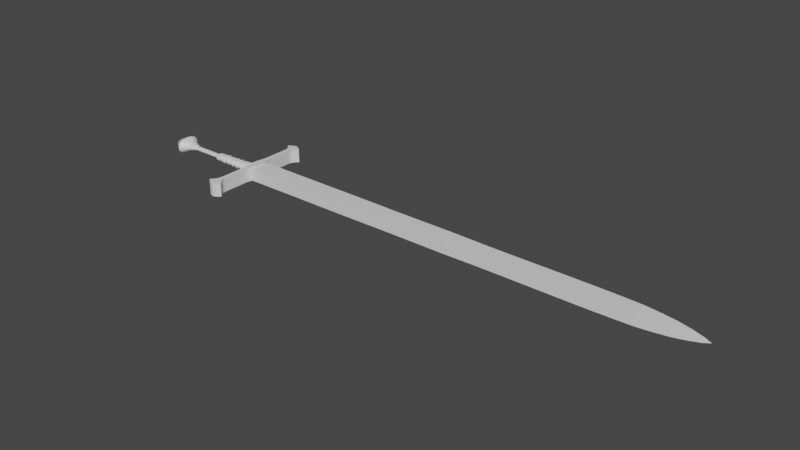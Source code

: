 # Source: p_cak.blend  (saved by Blender 2.81.16; exported with 4.5.12 LTS)
import bpy
from mathutils import Matrix  # noqa: F401  (used for matrix-valued properties, if any)

bpy.ops.wm.read_factory_settings(use_empty=True)
scene = bpy.context.scene
scene.name = 'Scene'

# ---- collections
col_collection = bpy.data.collections.new('Collection'); scene.collection.children.link(col_collection)

# ---- materials (node trees are filled in below, after node groups)
mat_material = bpy.data.materials.new('Material')
mat_material.alpha_threshold = 0.0
mat_material.use_transparent_shadow = False
mat_material.line_color = (0.0, 0.0, 0.0, 1.0)

# ---- material node trees
mat_material.use_nodes = True; mat_material.node_tree.nodes.clear()
_N = mat_material.node_tree.nodes; _L = mat_material.node_tree.links
n0 = _N.new('ShaderNodeOutputMaterial'); n0.name = 'Material Output'; n0.location = (300, 300)
n1 = _N.new('ShaderNodeBsdfPrincipled'); n1.name = 'Principled BSDF'; n1.location = (10, 300)
n1.distribution = 'GGX'
n1.subsurface_method = 'BURLEY'
n1.inputs[2].default_value = 0.4
n1.inputs[3].default_value = 1.45
n1.inputs[27].default_value = (0.0, 0.0, 0.0, 1.0)
n1.inputs[28].default_value = 1.0
_L.new(n1.outputs[0], n0.inputs[0])
n0.is_active_output = True

# ---- world
world_world = bpy.data.worlds.new('World'); scene.world = world_world
world_world.use_nodes = True; world_world.node_tree.nodes.clear()
_N = world_world.node_tree.nodes; _L = world_world.node_tree.links
n0 = _N.new('ShaderNodeOutputWorld'); n0.name = 'World Output'; n0.location = (300, 300)
n1 = _N.new('ShaderNodeBackground'); n1.name = 'Background'; n1.location = (10, 300)
n1.inputs[0].default_value = (0.05088, 0.05088, 0.05088, 1.0)
_L.new(n1.outputs[0], n0.inputs[0])
n0.is_active_output = True
world_world.color = (0.05088, 0.05088, 0.05088)
world_world.use_sun_shadow = False
world_world.sun_shadow_jitter_overblur = 0.0

# ---- meshes
me_cube = bpy.data.meshes.new('Cube')
me_cube.from_pydata([(1.0, 1.0, 0.6449), (1.0, 1.0, -0.6468), (1.0, -1.0, 0.6449), (1.0, -1.0, -0.6468), (-1.0, 0.9909, 0.6449), (-1.0, 0.9909, -0.6468), (-1.0, -0.9909, 0.6449), (-1.0, -0.9909, -0.6468), (-4.395, 0.9663, 0.6449), (-4.395, 0.9663, -0.6468), (-4.395, -0.9663, 0.6449), (-4.395, -0.9663, -0.6468), (-11.45, 0.9517, 0.6449), (-11.45, 0.9517, -0.6468), (-11.45, -0.9517, 0.6449), (-11.45, -0.9517, -0.6468), (-16.87, 0.897, -0.6468), (-16.87, -0.897, -0.6468), (-16.87, -0.897, 0.6449), (-16.87, 0.897, 0.6449), (-23.4, 0.897, -0.6468), (-23.4, -0.897, -0.6468), (-23.4, -0.897, 0.6449), (-23.4, 0.897, 0.6449), (-27.09, 0.8185, -0.6468), (-27.09, -0.8185, -0.6468), (-27.09, -0.8185, 0.6449), (-27.09, 0.8185, 0.6449), (-37.81, 0.8185, -0.6468), (-37.81, -0.8185, -0.6468), (-37.81, -0.8185, 0.6449), (-37.81, 0.8185, 0.6449), (-40.6, 0.7637, -0.6468), (-40.6, -0.7637, -0.6468), (-40.6, -0.7637, 0.6449), (-40.6, 0.7637, 0.6449), (-42.25, 0.7372, -0.6244), (-42.25, -0.7372, -0.6244), (-42.25, -0.7372, 0.6225), (-42.25, 0.7372, 0.6225), (-43.18, 0.6933, -0.5873), (-43.18, -0.6933, -0.5873), (-43.18, -0.6933, 0.5853), (-43.18, 0.6933, 0.5853), (-44.02, 0.6423, -0.5441), (-44.02, -0.6423, -0.5441), (-44.02, -0.6423, 0.5422), (-44.02, 0.6423, 0.5422), (-44.49, 0.5987, -0.5073), (-44.49, -0.5987, -0.5073), (-44.49, -0.5987, 0.5054), (-44.49, 0.5987, 0.5054), (-45.27, 0.5474, -0.4639), (-45.27, -0.5474, -0.4639), (-45.27, -0.5474, 0.462), (-45.27, 0.5474, 0.462), (-45.98, 0.4608, -0.3907), (-45.98, -0.4608, -0.3907), (-45.98, -0.4608, 0.3887), (-45.98, 0.4608, 0.3887), (-46.69, 0.3686, -0.3127), (-46.69, -0.3686, -0.3127), (-46.69, -0.3686, 0.3108), (-46.69, 0.3686, 0.3108), (-47.33, 0.2564, -0.2178), (-47.33, -0.2564, -0.2178), (-47.33, -0.2564, 0.2159), (-47.33, 0.2564, 0.2159), (-47.77, 0.1867, -0.1588), (-47.77, -0.1867, -0.1588), (-47.77, -0.1867, 0.1569), (-47.77, 0.1867, 0.1569), (-48.12, 0.09112, -0.07802), (-48.12, -0.09112, -0.07802), (-48.12, -0.09112, 0.07609), (-48.12, 0.09112, 0.07609), (-48.29, 0.04723, -0.04091), (-48.29, -0.04723, -0.04091), (-48.29, -0.04723, 0.03897), (-48.29, 0.04723, 0.03897), (-48.38, 0.0267, -0.02354), (-48.38, -0.0267, -0.02354), (-48.38, -0.0267, 0.02161), (-48.38, 0.0267, 0.02161), (-48.48, 0.0008614, -0.001694), (-48.48, -0.0008614, -0.001694), (-48.48, -0.0008614, -0.0002375), (-48.48, 0.0008614, -0.0002375), (1.721, 0.3997, 0.728), (1.721, 0.3997, -0.73), (1.721, -0.5124, 0.728), (1.721, -0.5124, -0.73), (0.7314, 0.5587, 0.728), (0.7314, 0.5587, -0.73), (0.7474, -0.5663, 0.728), (0.7474, -0.5663, -0.73), (1.721, -0.7488, -0.73), (1.721, -0.7488, 0.728), (0.8668, -0.721, 0.728), (0.8668, -0.721, -0.73), (1.721, 0.7671, 0.728), (1.721, 0.7671, -0.73), (0.8719, 0.7338, -0.73), (0.8719, 0.7338, 0.728), (0.6102, -0.4267, -0.5465), (0.6102, -0.4267, 0.5446), (0.5983, 0.4152, 0.5446), (0.5983, 0.4152, -0.5465), (0.474, -0.3353, -0.4256), (0.474, -0.3353, 0.4237), (0.4647, 0.32, 0.4237), (0.4647, 0.32, -0.4256), (0.3533, -0.2764, -0.347), (0.3533, -0.2764, 0.3451), (0.3457, 0.2577, 0.3451), (0.3457, 0.2577, -0.347), (0.2352, -0.2008, -0.2469), (0.2352, -0.2008, 0.245), (0.2298, 0.1788, 0.245), (0.2298, 0.1788, -0.2469), (0.1377, -0.1202, -0.1407), (0.1377, -0.1202, 0.1388), (0.1346, 0.09543, 0.1388), (0.1346, 0.09543, -0.1407), (0.09427, -0.07543, -0.08186), (0.09427, -0.07543, 0.07993), (0.09249, 0.04941, 0.07993), (0.09249, 0.04941, -0.08186), (0.06163, -0.03501, -0.02889), (0.06163, -0.03501, 0.02695), (0.06101, 0.008075, 0.02695), (0.06101, 0.008075, -0.02889), (1.721, -0.7488, -0.73), (0.8668, -0.721, -0.73), (1.642, -0.8788, -0.73), (1.642, -0.8788, 0.728), (0.9337, -0.869, 0.728), (0.9337, -0.869, -0.73), (1.606, -1.074, -0.73), (1.606, -1.074, 0.728), (1.026, -1.023, 0.728), (1.026, -1.023, -0.73), (1.585, -1.221, -0.73), (1.585, -1.221, 0.728), (1.055, -1.187, 0.728), (1.055, -1.187, -0.73), (1.536, -1.534, -0.73), (1.536, -1.534, 0.728), (1.103, -1.563, 0.728), (1.103, -1.563, -0.73), (1.536, -2.311, -0.73), (1.536, -2.311, 0.728), (1.103, -2.312, 0.728), (1.103, -2.312, -0.73), (1.538, -2.995, -0.73), (1.538, -2.995, 0.728), (1.105, -2.996, 0.728), (1.105, -2.996, -0.73), (1.541, -3.734, -0.73), (1.541, -3.734, 0.728), (1.108, -3.736, 0.728), (1.108, -3.736, -0.73), (1.543, -4.233, -0.73), (1.543, -4.233, 0.728), (1.11, -4.235, 0.728), (1.11, -4.235, -0.73), (1.544, -4.492, -0.73), (1.544, -4.492, 0.728), (1.111, -4.494, 0.728), (1.111, -4.494, -0.73), (1.566, -4.648, 0.728), (1.253, -5.82, 0.728), (1.253, -5.82, -0.73), (1.566, -4.648, -0.73), (1.401, -5.819, -0.73), (1.401, -5.819, 0.728), (1.492, -5.79, 0.728), (1.492, -5.79, -0.73), (1.162, -5.792, -0.73), (1.162, -5.792, 0.728), (1.067, -5.761, 0.728), (1.067, -5.761, -0.73), (1.587, -5.76, -0.73), (1.587, -5.76, 0.728), (1.671, -5.717, 0.728), (1.671, -5.717, -0.73), (0.9834, -5.719, -0.73), (0.9834, -5.719, 0.728), (0.8961, -5.674, 0.728), (0.8961, -5.674, -0.73), (1.758, -5.672, -0.73), (1.758, -5.672, 0.728), (1.844, -5.621, 0.728), (1.844, -5.621, -0.73), (0.8106, -5.622, -0.73), (0.8106, -5.622, 0.728), (0.7469, -5.584, 0.728), (0.7469, -5.584, -0.73), (1.907, -5.582, -0.73), (1.907, -5.582, 0.728), (1.977, -5.533, 0.728), (1.977, -5.533, -0.73), (0.677, -5.535, -0.73), (0.677, -5.535, 0.728), (0.6071, -5.486, 0.728), (0.6071, -5.486, -0.73), (2.047, -5.485, -0.73), (2.047, -5.485, 0.728), (2.1, -5.433, 0.728), (2.1, -5.433, -0.73), (0.5538, -5.435, -0.73), (0.5538, -5.435, 0.728), (0.5538, -5.383, 0.728), (0.5538, -5.383, -0.73), (2.1, -5.382, -0.73), (2.1, -5.382, 0.728), (1.989, -5.318, 0.728), (1.989, -5.318, -0.73), (0.6648, -5.319, -0.73), (0.6648, -5.319, 0.728), (0.7295, -5.252, 0.728), (0.7295, -5.252, -0.73), (1.925, -5.251, -0.73), (1.925, -5.251, 0.728), (1.848, -5.171, 0.728), (1.848, -5.171, -0.73), (0.8058, -5.173, -0.73), (0.8058, -5.173, 0.728), (0.8921, -5.057, 0.728), (0.8921, -5.057, -0.73), (1.762, -5.056, -0.73), (1.762, -5.056, 0.728), (1.702, -4.935, 0.728), (1.702, -4.935, -0.73), (0.9519, -4.937, -0.73), (0.9519, -4.937, 0.728), (1.034, -4.808, 0.728), (1.034, -4.808, -0.73), (1.62, -4.807, -0.73), (1.62, -4.807, 0.728), (1.088, -4.649, -0.73), (1.088, -4.649, 0.728), (1.309, -5.845, 0.728), (1.309, -5.845, -0.73), (1.346, -5.844, -0.73), (1.346, -5.844, 0.728), (2.214, -0.6865, -0.0009704), (1.722, -0.7376, -0.0009636), (2.214, -0.6356, 0.1644), (1.722, -0.6827, 0.177), (2.214, -0.4905, 0.3046), (1.722, -0.5266, 0.328), (2.214, -0.2734, 0.3983), (1.722, -0.2929, 0.4288), (2.214, -0.01731, 0.4312), (1.722, -0.01731, 0.4642), (2.214, 0.2388, 0.3983), (1.722, 0.2583, 0.4288), (2.214, 0.4559, 0.3046), (1.722, 0.492, 0.328), (2.214, 0.6009, 0.1644), (1.722, 0.6481, 0.177), (2.214, 0.6519, -0.0009704), (1.722, 0.703, -0.0009636), (2.214, 0.6009, -0.1664), (1.722, 0.6481, -0.179), (2.214, 0.4559, -0.3066), (1.722, 0.492, -0.3299), (2.214, 0.2388, -0.4003), (1.722, 0.2583, -0.4307), (2.214, -0.01731, -0.4332), (1.722, -0.01731, -0.4661), (2.214, -0.2734, -0.4003), (1.722, -0.2929, -0.4307), (2.214, -0.4905, -0.3066), (1.722, -0.5266, -0.3299), (2.214, -0.6356, -0.1664), (1.722, -0.6827, -0.179), (2.322, -0.8105, -0.000971), (2.322, -0.7502, 0.1951), (2.322, -0.5782, 0.3613), (2.322, -0.3209, 0.4723), (2.322, -0.01731, 0.5113), (2.322, 0.2863, 0.4723), (2.322, 0.5436, 0.3613), (2.322, 0.7155, 0.1951), (2.322, 0.7759, -0.000971), (2.322, 0.7155, -0.197), (2.322, 0.5436, -0.3632), (2.322, 0.2863, -0.4743), (2.322, -0.01731, -0.5133), (2.322, -0.3209, -0.4743), (2.322, -0.5782, -0.3632), (2.322, -0.7502, -0.197), (2.455, -0.6407, -0.0009716), (2.455, -0.5932, 0.1531), (2.455, -0.4581, 0.2837), (2.455, -0.2559, 0.371), (2.455, -0.01731, 0.4016), (2.455, 0.2212, 0.371), (2.455, 0.4235, 0.2837), (2.455, 0.5586, 0.1531), (2.455, 0.6061, -0.0009716), (2.455, 0.5586, -0.155), (2.455, 0.4235, -0.2856), (2.455, 0.2212, -0.3729), (2.455, -0.01731, -0.4036), (2.455, -0.2559, -0.3729), (2.455, -0.4581, -0.2856), (2.455, -0.5932, -0.155), (2.887, -0.6407, -0.0009737), (2.887, -0.5932, 0.1531), (2.887, -0.4581, 0.2837), (2.887, -0.2559, 0.371), (2.887, -0.01731, 0.4016), (2.887, 0.2212, 0.371), (2.887, 0.4235, 0.2837), (2.887, 0.5586, 0.1531), (2.887, 0.6061, -0.0009737), (2.887, 0.5586, -0.155), (2.887, 0.4235, -0.2856), (2.887, 0.2212, -0.3729), (2.887, -0.01731, -0.4036), (2.887, -0.2559, -0.3729), (2.887, -0.4581, -0.2856), (2.887, -0.5932, -0.155), (2.961, -0.7273, -0.0009741), (2.961, -0.6732, 0.1745), (2.961, -0.5193, 0.3232), (2.961, -0.289, 0.4226), (2.961, -0.01731, 0.4575), (2.961, 0.2544, 0.4226), (2.961, 0.4847, 0.3232), (2.961, 0.6386, 0.1745), (2.961, 0.6926, -0.0009741), (2.961, 0.6386, -0.1764), (2.961, 0.4847, -0.3252), (2.961, 0.2544, -0.4246), (2.961, -0.01731, -0.4595), (2.961, -0.289, -0.4246), (2.961, -0.5193, -0.3252), (2.961, -0.6732, -0.1764), (3.091, -0.615, -0.0009747), (3.091, -0.5695, 0.1467), (3.091, -0.4399, 0.272), (3.091, -0.246, 0.3557), (3.091, -0.01731, 0.385), (3.091, 0.2114, 0.3557), (3.091, 0.4053, 0.272), (3.091, 0.5349, 0.1467), (3.091, 0.5804, -0.0009747), (3.091, 0.5349, -0.1487), (3.091, 0.4053, -0.2739), (3.091, 0.2114, -0.3576), (3.091, -0.01731, -0.387), (3.091, -0.246, -0.3576), (3.091, -0.4399, -0.2739), (3.091, -0.5695, -0.1487), (3.505, -0.615, -0.0009767), (3.505, -0.5695, 0.1467), (3.505, -0.4399, 0.272), (3.505, -0.246, 0.3557), (3.505, -0.01731, 0.385), (3.505, 0.2114, 0.3557), (3.505, 0.4053, 0.272), (3.505, 0.5349, 0.1467), (3.505, 0.5804, -0.0009767), (3.505, 0.5349, -0.1487), (3.505, 0.4053, -0.2739), (3.505, 0.2114, -0.3576), (3.505, -0.01731, -0.387), (3.505, -0.246, -0.3576), (3.505, -0.4399, -0.2739), (3.505, -0.5695, -0.1487), (3.601, -0.6996, -0.0009772), (3.601, -0.6477, 0.1677), (3.601, -0.4998, 0.3106), (3.601, -0.2784, 0.4061), (3.601, -0.01731, 0.4397), (3.601, 0.2438, 0.4061), (3.601, 0.4652, 0.3106), (3.601, 0.6131, 0.1677), (3.601, 0.665, -0.0009772), (3.601, 0.6131, -0.1696), (3.601, 0.4652, -0.3126), (3.601, 0.2438, -0.4081), (3.601, -0.01731, -0.4416), (3.601, -0.2784, -0.4081), (3.601, -0.4998, -0.3126), (3.601, -0.6477, -0.1696), (3.719, -0.5831, -0.0009777), (3.719, -0.54, 0.1388), (3.719, -0.4174, 0.2574), (3.719, -0.2338, 0.3366), (3.719, -0.01731, 0.3644), (3.719, 0.1992, 0.3366), (3.719, 0.3827, 0.2574), (3.719, 0.5054, 0.1388), (3.719, 0.5484, -0.0009777), (3.719, 0.5054, -0.1408), (3.719, 0.3827, -0.2593), (3.719, 0.1992, -0.3385), (3.719, -0.01731, -0.3664), (3.719, -0.2338, -0.3385), (3.719, -0.4174, -0.2593), (3.719, -0.54, -0.1408), (4.17, -0.5831, -0.00098), (4.17, -0.54, 0.1388), (4.17, -0.4174, 0.2574), (4.17, -0.2338, 0.3366), (4.17, -0.01731, 0.3644), (4.17, 0.1992, 0.3366), (4.17, 0.3827, 0.2574), (4.17, 0.5054, 0.1388), (4.17, 0.5484, -0.00098), (4.17, 0.5054, -0.1408), (4.17, 0.3827, -0.2593), (4.17, 0.1992, -0.3385), (4.17, -0.01731, -0.3664), (4.17, -0.2338, -0.3385), (4.17, -0.4174, -0.2593), (4.17, -0.54, -0.1408), (4.255, -0.6771, -0.0009804), (4.255, -0.6269, 0.1621), (4.255, -0.4839, 0.3003), (4.255, -0.2698, 0.3927), (4.255, -0.01731, 0.4251), (4.255, 0.2352, 0.3927), (4.255, 0.4492, 0.3003), (4.255, 0.5923, 0.1621), (4.255, 0.6425, -0.0009804), (4.255, 0.5923, -0.1641), (4.255, 0.4492, -0.3023), (4.255, 0.2352, -0.3947), (4.255, -0.01731, -0.4271), (4.255, -0.2698, -0.3947), (4.255, -0.4839, -0.3023), (4.255, -0.6269, -0.1641), (4.385, -0.5662, -0.000981), (4.385, -0.5244, 0.1347), (4.385, -0.4054, 0.2497), (4.385, -0.2273, 0.3265), (4.385, -0.01731, 0.3535), (4.385, 0.1927, 0.3265), (4.385, 0.3708, 0.2497), (4.385, 0.4898, 0.1347), (4.385, 0.5316, -0.000981), (4.385, 0.4898, -0.1366), (4.385, 0.3708, -0.2516), (4.385, 0.1927, -0.3285), (4.385, -0.01731, -0.3555), (4.385, -0.2273, -0.3285), (4.385, -0.4054, -0.2516), (4.385, -0.5244, -0.1366), (4.802, -0.5662, -0.0009832), (4.802, -0.5244, 0.1347), (4.802, -0.4054, 0.2497), (4.802, -0.2273, 0.3265), (4.802, -0.01731, 0.3535), (4.802, 0.1927, 0.3265), (4.802, 0.3708, 0.2497), (4.802, 0.4898, 0.1347), (4.802, 0.5316, -0.0009832), (4.802, 0.4898, -0.1366), (4.802, 0.3708, -0.2516), (4.802, 0.1927, -0.3285), (4.802, -0.01731, -0.3555), (4.802, -0.2273, -0.3285), (4.802, -0.4054, -0.2516), (4.802, -0.5244, -0.1366), (4.88, -0.6354, -0.0009836), (4.88, -0.5884, 0.1518), (4.88, -0.4544, 0.2813), (4.88, -0.2538, 0.3678), (4.88, -0.01731, 0.3982), (4.88, 0.2192, 0.3678), (4.88, 0.4198, 0.2813), (4.88, 0.5537, 0.1518), (4.88, 0.6008, -0.0009836), (4.88, 0.5537, -0.1537), (4.88, 0.4198, -0.2833), (4.88, 0.2192, -0.3698), (4.88, -0.01731, -0.4002), (4.88, -0.2538, -0.3698), (4.88, -0.4544, -0.2833), (4.88, -0.5884, -0.1537), (5.009, -0.5561, -0.0009842), (5.009, -0.5151, 0.1322), (5.009, -0.3983, 0.2451), (5.009, -0.2235, 0.3205), (5.009, -0.01731, 0.347), (5.009, 0.1889, 0.3205), (5.009, 0.3637, 0.2451), (5.009, 0.4805, 0.1322), (5.009, 0.5215, -0.0009842), (5.009, 0.4805, -0.1342), (5.009, 0.3637, -0.247), (5.009, 0.1889, -0.3225), (5.009, -0.01731, -0.349), (5.009, -0.2235, -0.3225), (5.009, -0.3983, -0.247), (5.009, -0.5151, -0.1342), (5.475, -0.5561, -0.0009867), (5.475, -0.5151, 0.1322), (5.475, -0.3983, 0.2451), (5.475, -0.2235, 0.3205), (5.475, -0.01731, 0.347), (5.475, 0.1889, 0.3205), (5.475, 0.3637, 0.2451), (5.475, 0.4805, 0.1322), (5.475, 0.5215, -0.0009867), (5.475, 0.4805, -0.1342), (5.475, 0.3637, -0.247), (5.475, 0.1889, -0.3225), (5.475, -0.01731, -0.349), (5.475, -0.2235, -0.3225), (5.475, -0.3983, -0.247), (5.475, -0.5151, -0.1342), (5.534, -0.6501, -0.000987), (5.534, -0.602, 0.1554), (5.534, -0.4648, 0.288), (5.534, -0.2595, 0.3766), (5.534, -0.01731, 0.4077), (5.534, 0.2249, 0.3766), (5.534, 0.4302, 0.288), (5.534, 0.5673, 0.1554), (5.534, 0.6155, -0.000987), (5.534, 0.5673, -0.1574), (5.534, 0.4302, -0.29), (5.534, 0.2249, -0.3786), (5.534, -0.01731, -0.4097), (5.534, -0.2595, -0.3786), (5.534, -0.4648, -0.29), (5.534, -0.602, -0.1574), (5.704, -0.5716, -0.0009879), (5.704, -0.5294, 0.136), (5.704, -0.4092, 0.2521), (5.704, -0.2294, 0.3297), (5.704, -0.01731, 0.357), (5.704, 0.1948, 0.3297), (5.704, 0.3746, 0.2521), (5.704, 0.4948, 0.136), (5.704, 0.5369, -0.0009879), (5.704, 0.4948, -0.138), (5.704, 0.3746, -0.2541), (5.704, 0.1948, -0.3317), (5.704, -0.01731, -0.3589), (5.704, -0.2294, -0.3317), (5.704, -0.4092, -0.2541), (5.704, -0.5294, -0.138), (6.651, -0.5716, -0.000993), (6.651, -0.5294, 0.136), (6.651, -0.4092, 0.2521), (6.651, -0.2294, 0.3297), (6.651, -0.01731, 0.357), (6.651, 0.1948, 0.3297), (6.651, 0.3746, 0.2521), (6.651, 0.4948, 0.136), (6.651, 0.5369, -0.000993), (6.651, 0.4948, -0.138), (6.651, 0.3746, -0.2541), (6.651, 0.1948, -0.3317), (6.651, -0.01731, -0.3589), (6.651, -0.2294, -0.3317), (6.651, -0.4092, -0.2541), (6.651, -0.5294, -0.138), (6.836, -0.4342, -0.000994), (6.836, -0.4024, 0.102), (6.836, -0.3121, 0.1894), (6.836, -0.1768, 0.2477), (6.836, -0.01731, 0.2682), (6.836, 0.1422, 0.2477), (6.836, 0.2775, 0.1894), (6.836, 0.3678, 0.102), (6.836, 0.3996, -0.000994), (6.836, 0.3678, -0.104), (6.836, 0.2775, -0.1914), (6.836, 0.1422, -0.2497), (6.836, -0.01731, -0.2702), (6.836, -0.1768, -0.2497), (6.836, -0.3121, -0.1914), (6.836, -0.4024, -0.104), (6.836, -0.323, -0.000994), (6.836, -0.2997, 0.07456), (6.836, -0.2335, 0.1386), (6.836, -0.1343, 0.1814), (6.836, -0.01731, 0.1964), (6.836, 0.09968, 0.1814), (6.836, 0.1989, 0.1386), (6.836, 0.2651, 0.07456), (6.836, 0.2884, -0.000994), (6.836, 0.2651, -0.07655), (6.836, 0.1989, -0.1406), (6.836, 0.09968, -0.1834), (6.836, -0.01731, -0.1984), (6.836, -0.1343, -0.1834), (6.836, -0.2335, -0.1406), (6.836, -0.2997, -0.07655), (8.598, -0.323, -0.001004), (8.598, -0.2997, 0.07455), (8.598, -0.2335, 0.1386), (8.598, -0.1343, 0.1814), (8.598, -0.01731, 0.1964), (8.598, 0.09968, 0.1814), (8.598, 0.1989, 0.1386), (8.598, 0.2651, 0.07455), (8.598, 0.2884, -0.001004), (8.598, 0.2651, -0.07656), (8.598, 0.1989, -0.1406), (8.598, 0.09968, -0.1834), (8.598, -0.01731, -0.1984), (8.598, -0.1343, -0.1834), (8.598, -0.2335, -0.1406), (8.598, -0.2997, -0.07656), (10.04, -0.323, -0.001012), (10.04, -0.2997, 0.07454), (10.04, -0.2335, 0.1386), (10.04, -0.1343, 0.1814), (10.04, -0.01731, 0.1964), (10.04, 0.09968, 0.1814), (10.04, 0.1989, 0.1386), (10.04, 0.2651, 0.07454), (10.04, 0.2884, -0.001012), (10.04, 0.2651, -0.07657), (10.04, 0.1989, -0.1406), (10.04, 0.09968, -0.1834), (10.04, -0.01731, -0.1984), (10.04, -0.1343, -0.1834), (10.04, -0.2335, -0.1406), (10.04, -0.2997, -0.07657), (10.94, -0.6857, -0.001017), (10.94, -0.6348, 0.1642), (10.94, -0.4899, 0.3042), (10.94, -0.2731, 0.3978), (10.94, -0.01731, 0.4306), (10.94, 0.2385, 0.3978), (10.94, 0.4553, 0.3042), (10.94, 0.6002, 0.1642), (10.94, 0.651, -0.001017), (10.94, 0.6002, -0.1662), (10.94, 0.4553, -0.3062), (10.94, 0.2385, -0.3998), (10.94, -0.01731, -0.4327), (10.94, -0.2731, -0.3998), (10.94, -0.4899, -0.3062), (10.94, -0.6348, -0.1662), (11.72, -1.337, -0.001022), (11.72, -1.236, 0.325), (11.72, -0.9501, 0.6014), (11.72, -0.5222, 0.7861), (11.72, -0.01731, 0.851), (11.72, 0.4875, 0.7861), (11.72, 0.9155, 0.6014), (11.72, 1.202, 0.325), (11.72, 1.302, -0.001022), (11.72, 1.202, -0.3271), (11.72, 0.9155, -0.6035), (11.72, 0.4875, -0.7882), (11.72, -0.01731, -0.853), (11.72, -0.5222, -0.7882), (11.72, -0.9501, -0.6035), (11.72, -1.236, -0.3271), (12.09, -1.055, -0.001024), (12.09, -0.9761, 0.2555), (12.09, -0.7511, 0.4729), (12.09, -0.4144, 0.6182), (12.09, -0.01731, 0.6692), (12.09, 0.3798, 0.6182), (12.09, 0.7165, 0.4729), (12.09, 0.9414, 0.2555), (12.09, 1.02, -0.001024), (12.09, 0.9414, -0.2575), (12.09, 0.7165, -0.4749), (12.09, 0.3798, -0.6202), (12.09, -0.01731, -0.6712), (12.09, -0.4144, -0.6202), (12.09, -0.7511, -0.4749), (12.09, -0.9761, -0.2575), (12.64, -0.6696, -0.001027), (12.64, -0.62, 0.1602), (12.64, -0.4786, 0.2969), (12.64, -0.2669, 0.3882), (12.64, -0.01731, 0.4203), (12.64, 0.2323, 0.3882), (12.64, 0.4439, 0.2969), (12.64, 0.5853, 0.1602), (12.64, 0.635, -0.001027), (12.64, 0.5853, -0.1622), (12.64, 0.4439, -0.2989), (12.64, 0.2323, -0.3902), (12.64, -0.01731, -0.4223), (12.64, -0.2669, -0.3902), (12.64, -0.4786, -0.2989), (12.64, -0.62, -0.1622), (13.1, -0.2057, -0.001029), (13.1, -0.1914, 0.04553), (13.1, -0.1505, 0.08501), (13.1, -0.08941, 0.1114), (13.1, -0.01731, 0.1206), (13.1, 0.05479, 0.1114), (13.1, 0.1159, 0.08501), (13.1, 0.1568, 0.04553), (13.1, 0.1711, -0.001029), (13.1, 0.1568, -0.04759), (13.1, 0.1159, -0.08707), (13.1, 0.05479, -0.1134), (13.1, -0.01731, -0.1227), (13.1, -0.08941, -0.1134), (13.1, -0.1505, -0.08707), (13.1, -0.1914, -0.04759), (1.659, 0.9507, 0.728), (1.659, 0.9507, -0.73), (0.9647, 0.9156, -0.73), (0.9647, 0.9156, 0.728), (1.633, 1.095, 0.728), (1.633, 1.095, -0.73), (1.025, 1.093, -0.73), (1.025, 1.093, 0.728), (1.571, 1.202, 0.728), (1.571, 1.202, -0.73), (1.066, 1.21, -0.73), (1.066, 1.21, 0.728), (1.537, 1.327, 0.728), (1.537, 1.327, -0.73), (1.095, 1.329, -0.73), (1.095, 1.329, 0.728), (1.537, 1.51, 0.728), (1.537, 1.51, -0.73), (1.114, 1.514, -0.73), (1.114, 1.514, 0.728), (1.537, 2.243, 0.728), (1.537, 2.243, -0.73), (1.104, 2.247, -0.73), (1.104, 2.247, 0.728), (1.539, 2.968, 0.728), (1.539, 2.968, -0.73), (1.103, 2.97, -0.73), (1.103, 2.97, 0.728), (1.541, 3.771, 0.728), (1.541, 3.771, -0.73), (1.106, 3.772, -0.73), (1.106, 3.772, 0.728), (1.543, 4.271, 0.728), (1.543, 4.271, -0.73), (1.107, 4.272, -0.73), (1.107, 4.272, 0.728), (1.568, 4.559, 0.728), (1.568, 4.559, -0.73), (1.084, 4.56, -0.73), (1.084, 4.56, 0.728), (1.614, 4.693, 0.728), (1.614, 4.693, -0.73), (1.039, 4.695, -0.73), (1.039, 4.695, 0.728), (1.645, 4.785, 0.728), (1.645, 4.785, -0.73), (1.008, 4.787, -0.73), (1.008, 4.787, 0.728), (1.674, 4.877, 0.728), (1.674, 4.877, -0.73), (0.9799, 4.879, -0.73), (0.9799, 4.879, 0.728), (1.712, 4.955, 0.728), (1.712, 4.955, -0.73), (0.942, 4.956, -0.73), (0.942, 4.956, 0.728), (1.757, 5.029, 0.728), (1.757, 5.029, -0.73), (0.8972, 5.031, -0.73), (0.8972, 5.031, 0.728), (1.792, 5.09, 0.728), (1.792, 5.09, -0.73), (0.8627, 5.091, -0.73), (0.8627, 5.091, 0.728), (1.858, 5.161, 0.728), (1.858, 5.161, -0.73), (0.7969, 5.163, -0.73), (0.7969, 5.163, 0.728), (1.905, 5.222, 0.728), (1.905, 5.222, -0.73), (0.7496, 5.223, -0.73), (0.7496, 5.223, 0.728), (1.989, 5.285, 0.728), (1.989, 5.285, -0.73), (0.6663, 5.286, -0.73), (0.6663, 5.286, 0.728), (2.065, 5.348, 0.728), (2.065, 5.348, -0.73), (0.5903, 5.349, -0.73), (0.5903, 5.349, 0.728), (2.065, 5.371, 0.728), (2.065, 5.371, -0.73), (0.5903, 5.372, -0.73), (0.5903, 5.372, 0.728), (2.065, 5.408, 0.728), (2.065, 5.408, -0.73), (0.5903, 5.409, -0.73), (0.5903, 5.409, 0.728), (2.038, 5.465, 0.728), (2.038, 5.465, -0.73), (0.6169, 5.467, -0.73), (0.6169, 5.467, 0.728), (1.997, 5.523, 0.728), (1.997, 5.523, -0.73), (0.6578, 5.524, -0.73), (0.6578, 5.524, 0.728), (1.945, 5.589, 0.728), (1.945, 5.589, -0.73), (0.7104, 5.59, -0.73), (0.7104, 5.59, 0.728), (1.885, 5.646, 0.728), (1.885, 5.646, -0.73), (0.7703, 5.647, -0.73), (0.7703, 5.647, 0.728), (1.813, 5.703, 0.728), (1.813, 5.703, -0.73), (0.8431, 5.705, -0.73), (0.8431, 5.705, 0.728), (1.687, 5.775, 0.728), (1.687, 5.775, -0.73), (0.9687, 5.776, -0.73), (0.9687, 5.776, 0.728), (1.533, 5.815, 0.728), (1.533, 5.815, -0.73), (1.123, 5.817, -0.73), (1.123, 5.817, 0.728), (1.421, 5.845, 0.728), (1.421, 5.845, -0.73), (1.236, 5.847, -0.73), (1.236, 5.847, 0.728), (1.345, 5.868, 0.728), (1.345, 5.868, -0.73), (1.312, 5.87, -0.73), (1.312, 5.87, 0.728)], [], [(0, 4, 6, 2), (3, 2, 6, 7), (6, 4, 8, 10), (5, 1, 3, 7), (1, 0, 2, 3), (5, 4, 0, 1), (8, 9, 13, 12), (4, 5, 9, 8), (7, 6, 10, 11), (5, 7, 11, 9), (13, 15, 17, 16), (9, 11, 15, 13), (10, 8, 12, 14), (11, 10, 14, 15), (18, 19, 23, 22), (14, 12, 19, 18), (15, 14, 18, 17), (12, 13, 16, 19), (23, 20, 24, 27), (17, 18, 22, 21), (19, 16, 20, 23), (16, 17, 21, 20), (26, 27, 31, 30), (20, 21, 25, 24), (22, 23, 27, 26), (21, 22, 26, 25), (29, 30, 34, 33), (25, 26, 30, 29), (27, 24, 28, 31), (24, 25, 29, 28), (35, 32, 36, 39), (31, 28, 32, 35), (28, 29, 33, 32), (30, 31, 35, 34), (38, 39, 43, 42), (32, 33, 37, 36), (34, 35, 39, 38), (33, 34, 38, 37), (43, 40, 44, 47), (37, 38, 42, 41), (39, 36, 40, 43), (36, 37, 41, 40), (47, 44, 48, 51), (40, 41, 45, 44), (42, 43, 47, 46), (41, 42, 46, 45), (50, 51, 55, 54), (44, 45, 49, 48), (46, 47, 51, 50), (45, 46, 50, 49), (55, 52, 56, 59), (49, 50, 54, 53), (51, 48, 52, 55), (48, 49, 53, 52), (56, 57, 61, 60), (52, 53, 57, 56), (54, 55, 59, 58), (53, 54, 58, 57), (62, 63, 67, 66), (58, 59, 63, 62), (57, 58, 62, 61), (59, 56, 60, 63), (67, 64, 68, 71), (61, 62, 66, 65), (63, 60, 64, 67), (60, 61, 65, 64), (70, 71, 75, 74), (64, 65, 69, 68), (66, 67, 71, 70), (65, 66, 70, 69), (73, 74, 78, 77), (69, 70, 74, 73), (71, 68, 72, 75), (68, 69, 73, 72), (79, 76, 80, 83), (75, 72, 76, 79), (72, 73, 77, 76), (74, 75, 79, 78), (82, 83, 87, 86), (76, 77, 81, 80), (78, 79, 83, 82), (77, 78, 82, 81), (85, 86, 87, 84), (81, 82, 86, 85), (83, 80, 84, 87), (80, 81, 85, 84), (88, 89, 91, 90), (94, 90, 97, 98), (93, 92, 106, 107), (93, 89, 101, 102), (90, 94, 92, 88), (95, 91, 89, 93), (98, 97, 135, 136), (91, 95, 99, 96), (90, 91, 96, 97), (95, 94, 98, 99), (102, 101, 711, 712), (92, 93, 102, 103), (89, 88, 100, 101), (88, 92, 103, 100), (107, 106, 110, 111), (92, 94, 105, 106), (95, 93, 107, 104), (94, 95, 104, 105), (108, 111, 115, 112), (106, 105, 109, 110), (104, 107, 111, 108), (105, 104, 108, 109), (112, 115, 119, 116), (109, 108, 112, 113), (111, 110, 114, 115), (110, 109, 113, 114), (119, 118, 122, 123), (113, 112, 116, 117), (115, 114, 118, 119), (114, 113, 117, 118), (120, 123, 127, 124), (118, 117, 121, 122), (116, 119, 123, 120), (117, 116, 120, 121), (125, 124, 128, 129), (121, 120, 124, 125), (123, 122, 126, 127), (122, 121, 125, 126), (129, 128, 131, 130), (127, 126, 130, 131), (126, 125, 129, 130), (124, 127, 131, 128), (96, 99, 133, 132), (137, 136, 140, 141), (96, 99, 137, 134), (97, 96, 134, 135), (99, 98, 136, 137), (138, 141, 145, 142), (136, 135, 139, 140), (134, 137, 141, 138), (135, 134, 138, 139), (145, 144, 148, 149), (139, 138, 142, 143), (141, 140, 144, 145), (140, 139, 143, 144), (148, 147, 151, 152), (144, 143, 147, 148), (142, 145, 149, 146), (143, 142, 146, 147), (150, 153, 157, 154), (146, 149, 153, 150), (147, 146, 150, 151), (149, 148, 152, 153), (157, 156, 160, 161), (151, 150, 154, 155), (153, 152, 156, 157), (152, 151, 155, 156), (158, 161, 165, 162), (156, 155, 159, 160), (154, 157, 161, 158), (155, 154, 158, 159), (162, 165, 169, 166), (159, 158, 162, 163), (161, 160, 164, 165), (160, 159, 163, 164), (181, 180, 179, 178), (163, 162, 166, 167), (165, 164, 168, 169), (164, 163, 167, 168), (183, 182, 177, 176), (176, 177, 174, 175), (169, 168, 241, 240), (179, 176, 175, 171), (182, 181, 178, 177), (172, 171, 242, 243), (178, 179, 171, 172), (177, 178, 172, 174), (190, 189, 186, 185), (187, 184, 183, 180), (186, 187, 180, 181), (180, 183, 176, 179), (191, 190, 185, 184), (188, 191, 184, 187), (185, 186, 181, 182), (184, 185, 182, 183), (197, 196, 195, 194), (189, 188, 187, 186), (193, 194, 189, 190), (192, 193, 190, 191), (202, 203, 196, 197), (198, 197, 194, 193), (195, 192, 191, 188), (194, 195, 188, 189), (200, 201, 198, 199), (196, 199, 192, 195), (199, 198, 193, 192), (203, 200, 199, 196), (211, 208, 207, 204), (201, 202, 197, 198), (206, 205, 202, 201), (205, 204, 203, 202), (208, 209, 206, 207), (210, 211, 204, 205), (204, 207, 200, 203), (207, 206, 201, 200), (215, 214, 209, 208), (209, 210, 205, 206), (213, 212, 211, 210), (214, 213, 210, 209), (221, 220, 219, 218), (212, 215, 208, 211), (219, 216, 215, 212), (217, 218, 213, 214), (223, 222, 217, 216), (220, 223, 216, 219), (218, 219, 212, 213), (216, 217, 214, 215), (226, 227, 220, 221), (222, 221, 218, 217), (225, 226, 221, 222), (227, 224, 223, 220), (233, 234, 229, 230), (229, 228, 227, 226), (228, 231, 224, 227), (224, 225, 222, 223), (232, 233, 230, 231), (234, 235, 228, 229), (230, 229, 226, 225), (231, 230, 225, 224), (240, 241, 236, 237), (235, 232, 231, 228), (238, 237, 234, 233), (239, 238, 233, 232), (167, 166, 173, 170), (170, 173, 238, 239), (237, 236, 235, 234), (236, 239, 232, 235), (168, 167, 170, 241), (173, 240, 237, 238), (241, 170, 239, 236), (166, 169, 240, 173), (171, 175, 245, 242), (174, 172, 243, 244), (175, 174, 244, 245), (246, 247, 249, 248), (248, 249, 251, 250), (250, 251, 253, 252), (252, 253, 255, 254), (254, 255, 257, 256), (256, 257, 259, 258), (258, 259, 261, 260), (260, 261, 263, 262), (262, 263, 265, 264), (264, 265, 267, 266), (266, 267, 269, 268), (268, 269, 271, 270), (270, 271, 273, 272), (272, 273, 275, 274), (249, 247, 277, 275, 273, 271, 269, 267, 265, 263, 261, 259, 257, 255, 253, 251), (274, 275, 277, 276), (276, 277, 247, 246), (250, 252, 281, 280), (281, 282, 298, 297), (260, 262, 286, 285), (246, 248, 279, 278), (270, 272, 291, 290), (256, 258, 284, 283), (266, 268, 289, 288), (276, 246, 278, 293), (252, 254, 282, 281), (262, 264, 287, 286), (272, 274, 292, 291), (248, 250, 280, 279), (258, 260, 285, 284), (268, 270, 290, 289), (254, 256, 283, 282), (264, 266, 288, 287), (274, 276, 293, 292), (302, 303, 319, 318), (289, 290, 306, 305), (282, 283, 299, 298), (290, 291, 307, 306), (283, 284, 300, 299), (291, 292, 308, 307), (284, 285, 301, 300), (292, 293, 309, 308), (285, 286, 302, 301), (278, 279, 295, 294), (293, 278, 294, 309), (286, 287, 303, 302), (279, 280, 296, 295), (287, 288, 304, 303), (280, 281, 297, 296), (288, 289, 305, 304), (323, 324, 340, 339), (295, 296, 312, 311), (303, 304, 320, 319), (296, 297, 313, 312), (304, 305, 321, 320), (297, 298, 314, 313), (305, 306, 322, 321), (298, 299, 315, 314), (306, 307, 323, 322), (299, 300, 316, 315), (307, 308, 324, 323), (300, 301, 317, 316), (308, 309, 325, 324), (301, 302, 318, 317), (294, 295, 311, 310), (309, 294, 310, 325), (337, 338, 354, 353), (316, 317, 333, 332), (324, 325, 341, 340), (317, 318, 334, 333), (310, 311, 327, 326), (325, 310, 326, 341), (318, 319, 335, 334), (311, 312, 328, 327), (319, 320, 336, 335), (312, 313, 329, 328), (320, 321, 337, 336), (313, 314, 330, 329), (321, 322, 338, 337), (314, 315, 331, 330), (322, 323, 339, 338), (315, 316, 332, 331), (343, 344, 360, 359), (330, 331, 347, 346), (338, 339, 355, 354), (331, 332, 348, 347), (339, 340, 356, 355), (332, 333, 349, 348), (340, 341, 357, 356), (333, 334, 350, 349), (326, 327, 343, 342), (341, 326, 342, 357), (334, 335, 351, 350), (327, 328, 344, 343), (335, 336, 352, 351), (328, 329, 345, 344), (336, 337, 353, 352), (329, 330, 346, 345), (364, 365, 381, 380), (351, 352, 368, 367), (344, 345, 361, 360), (352, 353, 369, 368), (345, 346, 362, 361), (353, 354, 370, 369), (346, 347, 363, 362), (354, 355, 371, 370), (347, 348, 364, 363), (355, 356, 372, 371), (348, 349, 365, 364), (356, 357, 373, 372), (349, 350, 366, 365), (342, 343, 359, 358), (357, 342, 358, 373), (350, 351, 367, 366), (385, 386, 402, 401), (372, 373, 389, 388), (365, 366, 382, 381), (358, 359, 375, 374), (373, 358, 374, 389), (366, 367, 383, 382), (359, 360, 376, 375), (367, 368, 384, 383), (360, 361, 377, 376), (368, 369, 385, 384), (361, 362, 378, 377), (369, 370, 386, 385), (362, 363, 379, 378), (370, 371, 387, 386), (363, 364, 380, 379), (371, 372, 388, 387), (391, 392, 408, 407), (378, 379, 395, 394), (386, 387, 403, 402), (379, 380, 396, 395), (387, 388, 404, 403), (380, 381, 397, 396), (388, 389, 405, 404), (381, 382, 398, 397), (374, 375, 391, 390), (389, 374, 390, 405), (382, 383, 399, 398), (375, 376, 392, 391), (383, 384, 400, 399), (376, 377, 393, 392), (384, 385, 401, 400), (377, 378, 394, 393), (412, 413, 429, 428), (399, 400, 416, 415), (392, 393, 409, 408), (400, 401, 417, 416), (393, 394, 410, 409), (401, 402, 418, 417), (394, 395, 411, 410), (402, 403, 419, 418), (395, 396, 412, 411), (403, 404, 420, 419), (396, 397, 413, 412), (404, 405, 421, 420), (397, 398, 414, 413), (390, 391, 407, 406), (405, 390, 406, 421), (398, 399, 415, 414), (433, 434, 450, 449), (420, 421, 437, 436), (413, 414, 430, 429), (406, 407, 423, 422), (421, 406, 422, 437), (414, 415, 431, 430), (407, 408, 424, 423), (415, 416, 432, 431), (408, 409, 425, 424), (416, 417, 433, 432), (409, 410, 426, 425), (417, 418, 434, 433), (410, 411, 427, 426), (418, 419, 435, 434), (411, 412, 428, 427), (419, 420, 436, 435), (447, 448, 464, 463), (426, 427, 443, 442), (434, 435, 451, 450), (427, 428, 444, 443), (435, 436, 452, 451), (428, 429, 445, 444), (436, 437, 453, 452), (429, 430, 446, 445), (422, 423, 439, 438), (437, 422, 438, 453), (430, 431, 447, 446), (423, 424, 440, 439), (431, 432, 448, 447), (424, 425, 441, 440), (432, 433, 449, 448), (425, 426, 442, 441), (468, 469, 485, 484), (440, 441, 457, 456), (448, 449, 465, 464), (441, 442, 458, 457), (449, 450, 466, 465), (442, 443, 459, 458), (450, 451, 467, 466), (443, 444, 460, 459), (451, 452, 468, 467), (444, 445, 461, 460), (452, 453, 469, 468), (445, 446, 462, 461), (438, 439, 455, 454), (453, 438, 454, 469), (446, 447, 463, 462), (439, 440, 456, 455), (474, 475, 491, 490), (461, 462, 478, 477), (454, 455, 471, 470), (469, 454, 470, 485), (462, 463, 479, 478), (455, 456, 472, 471), (463, 464, 480, 479), (456, 457, 473, 472), (464, 465, 481, 480), (457, 458, 474, 473), (465, 466, 482, 481), (458, 459, 475, 474), (466, 467, 483, 482), (459, 460, 476, 475), (467, 468, 484, 483), (460, 461, 477, 476), (495, 496, 512, 511), (482, 483, 499, 498), (475, 476, 492, 491), (483, 484, 500, 499), (476, 477, 493, 492), (484, 485, 501, 500), (477, 478, 494, 493), (470, 471, 487, 486), (485, 470, 486, 501), (478, 479, 495, 494), (471, 472, 488, 487), (479, 480, 496, 495), (472, 473, 489, 488), (480, 481, 497, 496), (473, 474, 490, 489), (481, 482, 498, 497), (516, 517, 533, 532), (488, 489, 505, 504), (496, 497, 513, 512), (489, 490, 506, 505), (497, 498, 514, 513), (490, 491, 507, 506), (498, 499, 515, 514), (491, 492, 508, 507), (499, 500, 516, 515), (492, 493, 509, 508), (500, 501, 517, 516), (493, 494, 510, 509), (486, 487, 503, 502), (501, 486, 502, 517), (494, 495, 511, 510), (487, 488, 504, 503), (522, 523, 539, 538), (509, 510, 526, 525), (502, 503, 519, 518), (517, 502, 518, 533), (510, 511, 527, 526), (503, 504, 520, 519), (511, 512, 528, 527), (504, 505, 521, 520), (512, 513, 529, 528), (505, 506, 522, 521), (513, 514, 530, 529), (506, 507, 523, 522), (514, 515, 531, 530), (507, 508, 524, 523), (515, 516, 532, 531), (508, 509, 525, 524), (543, 544, 560, 559), (530, 531, 547, 546), (523, 524, 540, 539), (531, 532, 548, 547), (524, 525, 541, 540), (532, 533, 549, 548), (525, 526, 542, 541), (518, 519, 535, 534), (533, 518, 534, 549), (526, 527, 543, 542), (519, 520, 536, 535), (527, 528, 544, 543), (520, 521, 537, 536), (528, 529, 545, 544), (521, 522, 538, 537), (529, 530, 546, 545), (564, 565, 581, 580), (536, 537, 553, 552), (544, 545, 561, 560), (537, 538, 554, 553), (545, 546, 562, 561), (538, 539, 555, 554), (546, 547, 563, 562), (539, 540, 556, 555), (547, 548, 564, 563), (540, 541, 557, 556), (548, 549, 565, 564), (541, 542, 558, 557), (534, 535, 551, 550), (549, 534, 550, 565), (542, 543, 559, 558), (535, 536, 552, 551), (578, 579, 595, 594), (557, 558, 574, 573), (550, 551, 567, 566), (565, 550, 566, 581), (558, 559, 575, 574), (551, 552, 568, 567), (559, 560, 576, 575), (552, 553, 569, 568), (560, 561, 577, 576), (553, 554, 570, 569), (561, 562, 578, 577), (554, 555, 571, 570), (562, 563, 579, 578), (555, 556, 572, 571), (563, 564, 580, 579), (556, 557, 573, 572), (584, 585, 601, 600), (571, 572, 588, 587), (579, 580, 596, 595), (572, 573, 589, 588), (580, 581, 597, 596), (573, 574, 590, 589), (566, 567, 583, 582), (581, 566, 582, 597), (574, 575, 591, 590), (567, 568, 584, 583), (575, 576, 592, 591), (568, 569, 585, 584), (576, 577, 593, 592), (569, 570, 586, 585), (577, 578, 594, 593), (570, 571, 587, 586), (605, 606, 622, 621), (592, 593, 609, 608), (585, 586, 602, 601), (593, 594, 610, 609), (586, 587, 603, 602), (594, 595, 611, 610), (587, 588, 604, 603), (595, 596, 612, 611), (588, 589, 605, 604), (596, 597, 613, 612), (589, 590, 606, 605), (582, 583, 599, 598), (597, 582, 598, 613), (590, 591, 607, 606), (583, 584, 600, 599), (591, 592, 608, 607), (617, 618, 634, 633), (598, 599, 615, 614), (613, 598, 614, 629), (606, 607, 623, 622), (599, 600, 616, 615), (607, 608, 624, 623), (600, 601, 617, 616), (608, 609, 625, 624), (601, 602, 618, 617), (609, 610, 626, 625), (602, 603, 619, 618), (610, 611, 627, 626), (603, 604, 620, 619), (611, 612, 628, 627), (604, 605, 621, 620), (612, 613, 629, 628), (638, 639, 655, 654), (625, 626, 642, 641), (618, 619, 635, 634), (626, 627, 643, 642), (619, 620, 636, 635), (627, 628, 644, 643), (620, 621, 637, 636), (628, 629, 645, 644), (621, 622, 638, 637), (614, 615, 631, 630), (629, 614, 630, 645), (622, 623, 639, 638), (615, 616, 632, 631), (623, 624, 640, 639), (616, 617, 633, 632), (624, 625, 641, 640), (659, 660, 676, 675), (631, 632, 648, 647), (639, 640, 656, 655), (632, 633, 649, 648), (640, 641, 657, 656), (633, 634, 650, 649), (641, 642, 658, 657), (634, 635, 651, 650), (642, 643, 659, 658), (635, 636, 652, 651), (643, 644, 660, 659), (636, 637, 653, 652), (644, 645, 661, 660), (637, 638, 654, 653), (630, 631, 647, 646), (645, 630, 646, 661), (665, 666, 682, 681), (652, 653, 669, 668), (660, 661, 677, 676), (653, 654, 670, 669), (646, 647, 663, 662), (661, 646, 662, 677), (654, 655, 671, 670), (647, 648, 664, 663), (655, 656, 672, 671), (648, 649, 665, 664), (656, 657, 673, 672), (649, 650, 666, 665), (657, 658, 674, 673), (650, 651, 667, 666), (658, 659, 675, 674), (651, 652, 668, 667), (686, 687, 703, 702), (673, 674, 690, 689), (666, 667, 683, 682), (674, 675, 691, 690), (667, 668, 684, 683), (675, 676, 692, 691), (668, 669, 685, 684), (676, 677, 693, 692), (669, 670, 686, 685), (662, 663, 679, 678), (677, 662, 678, 693), (670, 671, 687, 686), (663, 664, 680, 679), (671, 672, 688, 687), (664, 665, 681, 680), (672, 673, 689, 688), (694, 695, 696, 697, 698, 699, 700, 701, 702, 703, 704, 705, 706, 707, 708, 709), (679, 680, 696, 695), (687, 688, 704, 703), (680, 681, 697, 696), (688, 689, 705, 704), (681, 682, 698, 697), (689, 690, 706, 705), (682, 683, 699, 698), (690, 691, 707, 706), (683, 684, 700, 699), (691, 692, 708, 707), (684, 685, 701, 700), (692, 693, 709, 708), (685, 686, 702, 701), (678, 679, 695, 694), (693, 678, 694, 709), (712, 711, 715, 716), (103, 102, 712, 713), (100, 103, 713, 710), (101, 100, 710, 711), (714, 717, 721, 718), (713, 712, 716, 717), (710, 713, 717, 714), (711, 710, 714, 715), (720, 719, 723, 724), (715, 714, 718, 719), (716, 715, 719, 720), (717, 716, 720, 721), (725, 724, 728, 729), (721, 720, 724, 725), (718, 721, 725, 722), (719, 718, 722, 723), (726, 729, 733, 730), (722, 725, 729, 726), (723, 722, 726, 727), (724, 723, 727, 728), (732, 731, 735, 736), (727, 726, 730, 731), (728, 727, 731, 732), (729, 728, 732, 733), (734, 737, 741, 738), (733, 732, 736, 737), (730, 733, 737, 734), (731, 730, 734, 735), (738, 741, 745, 742), (735, 734, 738, 739), (736, 735, 739, 740), (737, 736, 740, 741), (744, 743, 747, 748), (739, 738, 742, 743), (740, 739, 743, 744), (741, 740, 744, 745), (746, 749, 753, 750), (745, 744, 748, 749), (742, 745, 749, 746), (743, 742, 746, 747), (751, 750, 754, 755), (747, 746, 750, 751), (748, 747, 751, 752), (749, 748, 752, 753), (756, 755, 759, 760), (752, 751, 755, 756), (753, 752, 756, 757), (750, 753, 757, 754), (758, 761, 765, 762), (757, 756, 760, 761), (754, 757, 761, 758), (755, 754, 758, 759), (764, 763, 767, 768), (759, 758, 762, 763), (760, 759, 763, 764), (761, 760, 764, 765), (769, 768, 772, 773), (765, 764, 768, 769), (762, 765, 769, 766), (763, 762, 766, 767), (770, 773, 777, 774), (766, 769, 773, 770), (767, 766, 770, 771), (768, 767, 771, 772), (776, 775, 779, 780), (771, 770, 774, 775), (772, 771, 775, 776), (773, 772, 776, 777), (778, 781, 785, 782), (777, 776, 780, 781), (774, 777, 781, 778), (775, 774, 778, 779), (782, 785, 789, 786), (779, 778, 782, 783), (780, 779, 783, 784), (781, 780, 784, 785), (788, 787, 791, 792), (783, 782, 786, 787), (784, 783, 787, 788), (785, 784, 788, 789), (790, 793, 797, 794), (789, 788, 792, 793), (786, 789, 793, 790), (787, 786, 790, 791), (795, 794, 798, 799), (791, 790, 794, 795), (792, 791, 795, 796), (793, 792, 796, 797), (800, 799, 803, 804), (796, 795, 799, 800), (797, 796, 800, 801), (794, 797, 801, 798), (802, 805, 809, 806), (801, 800, 804, 805), (798, 801, 805, 802), (799, 798, 802, 803), (808, 807, 811, 812), (803, 802, 806, 807), (804, 803, 807, 808), (805, 804, 808, 809), (813, 812, 816, 817), (809, 808, 812, 813), (806, 809, 813, 810), (807, 806, 810, 811), (814, 817, 821, 818), (810, 813, 817, 814), (811, 810, 814, 815), (812, 811, 815, 816), (820, 819, 823, 824), (815, 814, 818, 819), (816, 815, 819, 820), (817, 816, 820, 821), (822, 825, 829, 826), (821, 820, 824, 825), (818, 821, 825, 822), (819, 818, 822, 823), (826, 829, 833, 830), (823, 822, 826, 827), (824, 823, 827, 828), (825, 824, 828, 829), (833, 832, 831, 830), (827, 826, 830, 831), (828, 827, 831, 832), (829, 828, 832, 833)])
_uv = me_cube.uv_layers.new(name='UVMap')
_uv.uv.foreach_set('vector', [0.625, 0.5, 0.875, 0.5, 0.875, 0.75, 0.625, 0.75, 0.375, 0.75, 0.625, 0.75, 0.625, 1.0, 0.375, 1.0, 0.875, 0.75, 0.875, 0.5, 0.875, 0.5, 0.875, 0.75, 0.125, 0.5, 0.375, 0.5, 0.375, 0.75, 0.125, 0.75, 0.375, 0.5, 0.625, 0.5, 0.625, 0.75, 0.375, 0.75, 0.375, 0.25, 0.625, 0.25, 0.625, 0.5, 0.375, 0.5, 0.625, 0.25, 0.375, 0.25, 0.375, 0.25, 0.625, 0.25, 0.625, 0.25, 0.375, 0.25, 0.375, 0.25, 0.625, 0.25, 0.375, 1.0, 0.625, 1.0, 0.625, 1.0, 0.375, 1.0, 0.125, 0.5, 0.125, 0.75, 0.125, 0.75, 0.125, 0.5, 0.125, 0.5, 0.125, 0.75, 0.125, 0.75, 0.125, 0.5, 0.125, 0.5, 0.125, 0.75, 0.125, 0.75, 0.125, 0.5, 0.875, 0.75, 0.875, 0.5, 0.875, 0.5, 0.875, 0.75, 0.375, 1.0, 0.625, 1.0, 0.625, 1.0, 0.375, 1.0, 0.875, 0.75, 0.875, 0.5, 0.875, 0.5, 0.875, 0.75, 0.875, 0.75, 0.875, 0.5, 0.875, 0.5, 0.875, 0.75, 0.375, 1.0, 0.625, 1.0, 0.625, 1.0, 0.375, 1.0, 0.625, 0.25, 0.375, 0.25, 0.375, 0.25, 0.625, 0.25, 0.625, 0.25, 0.375, 0.25, 0.375, 0.25, 0.625, 0.25, 0.375, 1.0, 0.625, 1.0, 0.625, 1.0, 0.375, 1.0, 0.625, 0.25, 0.375, 0.25, 0.375, 0.25, 0.625, 0.25, 0.125, 0.5, 0.125, 0.75, 0.125, 0.75, 0.125, 0.5, 0.875, 0.75, 0.875, 0.5, 0.875, 0.5, 0.875, 0.75, 0.125, 0.5, 0.125, 0.75, 0.125, 0.75, 0.125, 0.5, 0.875, 0.75, 0.875, 0.5, 0.875, 0.5, 0.875, 0.75, 0.375, 1.0, 0.625, 1.0, 0.625, 1.0, 0.375, 1.0, 0.375, 1.0, 0.625, 1.0, 0.625, 1.0, 0.375, 1.0, 0.375, 1.0, 0.625, 1.0, 0.625, 1.0, 0.375, 1.0, 0.625, 0.25, 0.375, 0.25, 0.375, 0.25, 0.625, 0.25, 0.125, 0.5, 0.125, 0.75, 0.125, 0.75, 0.125, 0.5, 0.625, 0.25, 0.375, 0.25, 0.375, 0.25, 0.625, 0.25, 0.625, 0.25, 0.375, 0.25, 0.375, 0.25, 0.625, 0.25, 0.125, 0.5, 0.125, 0.75, 0.125, 0.75, 0.125, 0.5, 0.875, 0.75, 0.875, 0.5, 0.875, 0.5, 0.875, 0.75, 0.875, 0.75, 0.875, 0.5, 0.875, 0.5, 0.875, 0.75, 0.125, 0.5, 0.125, 0.75, 0.125, 0.75, 0.125, 0.5, 0.875, 0.75, 0.875, 0.5, 0.875, 0.5, 0.875, 0.75, 0.375, 1.0, 0.625, 1.0, 0.625, 1.0, 0.375, 1.0, 0.625, 0.25, 0.375, 0.25, 0.375, 0.25, 0.625, 0.25, 0.375, 1.0, 0.625, 1.0, 0.625, 1.0, 0.375, 1.0, 0.625, 0.25, 0.375, 0.25, 0.375, 0.25, 0.625, 0.25, 0.125, 0.5, 0.125, 0.75, 0.125, 0.75, 0.125, 0.5, 0.625, 0.25, 0.375, 0.25, 0.375, 0.25, 0.625, 0.25, 0.125, 0.5, 0.125, 0.75, 0.125, 0.75, 0.125, 0.5, 0.875, 0.75, 0.875, 0.5, 0.875, 0.5, 0.875, 0.75, 0.375, 1.0, 0.625, 1.0, 0.625, 1.0, 0.375, 1.0, 0.875, 0.75, 0.875, 0.5, 0.875, 0.5, 0.875, 0.75, 0.125, 0.5, 0.125, 0.75, 0.125, 0.75, 0.125, 0.5, 0.875, 0.75, 0.875, 0.5, 0.875, 0.5, 0.875, 0.75, 0.375, 1.0, 0.625, 1.0, 0.625, 1.0, 0.375, 1.0, 0.625, 0.25, 0.375, 0.25, 0.375, 0.25, 0.625, 0.25, 0.375, 1.0, 0.625, 1.0, 0.625, 1.0, 0.375, 1.0, 0.625, 0.25, 0.375, 0.25, 0.375, 0.25, 0.625, 0.25, 0.125, 0.5, 0.125, 0.75, 0.125, 0.75, 0.125, 0.5, 0.125, 0.5, 0.125, 0.75, 0.125, 0.75, 0.125, 0.5, 0.125, 0.5, 0.125, 0.75, 0.125, 0.75, 0.125, 0.5, 0.875, 0.75, 0.875, 0.5, 0.875, 0.5, 0.875, 0.75, 0.375, 1.0, 0.625, 1.0, 0.625, 1.0, 0.375, 1.0, 0.875, 0.75, 0.875, 0.5, 0.875, 0.5, 0.875, 0.75, 0.875, 0.75, 0.875, 0.5, 0.875, 0.5, 0.875, 0.75, 0.375, 1.0, 0.625, 1.0, 0.625, 1.0, 0.375, 1.0, 0.625, 0.25, 0.375, 0.25, 0.375, 0.25, 0.625, 0.25, 0.625, 0.25, 0.375, 0.25, 0.375, 0.25, 0.625, 0.25, 0.375, 1.0, 0.625, 1.0, 0.625, 1.0, 0.375, 1.0, 0.625, 0.25, 0.375, 0.25, 0.375, 0.25, 0.625, 0.25, 0.125, 0.5, 0.125, 0.75, 0.125, 0.75, 0.125, 0.5, 0.875, 0.75, 0.875, 0.5, 0.875, 0.5, 0.875, 0.75, 0.125, 0.5, 0.125, 0.75, 0.125, 0.75, 0.125, 0.5, 0.875, 0.75, 0.875, 0.5, 0.875, 0.5, 0.875, 0.75, 0.375, 1.0, 0.625, 1.0, 0.625, 1.0, 0.375, 1.0, 0.375, 1.0, 0.625, 1.0, 0.625, 1.0, 0.375, 1.0, 0.375, 1.0, 0.625, 1.0, 0.625, 1.0, 0.375, 1.0, 0.625, 0.25, 0.375, 0.25, 0.375, 0.25, 0.625, 0.25, 0.125, 0.5, 0.125, 0.75, 0.125, 0.75, 0.125, 0.5, 0.625, 0.25, 0.375, 0.25, 0.375, 0.25, 0.625, 0.25, 0.625, 0.25, 0.375, 0.25, 0.375, 0.25, 0.625, 0.25, 0.125, 0.5, 0.125, 0.75, 0.125, 0.75, 0.125, 0.5, 0.875, 0.75, 0.875, 0.5, 0.875, 0.5, 0.875, 0.75, 0.875, 0.75, 0.875, 0.5, 0.875, 0.5, 0.875, 0.75, 0.125, 0.5, 0.125, 0.75, 0.125, 0.75, 0.125, 0.5, 0.875, 0.75, 0.875, 0.5, 0.875, 0.5, 0.875, 0.75, 0.375, 1.0, 0.625, 1.0, 0.625, 1.0, 0.375, 1.0, 0.375, 0.0, 0.625, 0.0, 0.625, 0.25, 0.375, 0.25, 0.375, 1.0, 0.625, 1.0, 0.625, 1.0, 0.375, 1.0, 0.625, 0.25, 0.375, 0.25, 0.375, 0.25, 0.625, 0.25, 0.125, 0.5, 0.125, 0.75, 0.125, 0.75, 0.125, 0.5, 0.375, 0.0, 0.625, 0.0, 0.625, 0.25, 0.375, 0.25, 0.375, 0.5, 0.125, 0.5, 0.125, 0.5, 0.375, 0.5, 0.625, 0.75, 0.375, 0.75, 0.375, 0.75, 0.625, 0.75, 0.625, 0.75, 0.875, 0.75, 0.875, 0.75, 0.625, 0.75, 0.125, 0.5, 0.375, 0.5, 0.375, 0.75, 0.125, 0.75, 0.625, 0.5, 0.875, 0.5, 0.875, 0.75, 0.625, 0.75, 0.375, 0.5, 0.125, 0.5, 0.125, 0.5, 0.375, 0.5, 0.875, 0.5, 0.625, 0.5, 0.625, 0.5, 0.875, 0.5, 0.375, 0.25, 0.625, 0.25, 0.625, 0.25, 0.375, 0.25, 0.625, 0.5, 0.375, 0.5, 0.375, 0.5, 0.625, 0.5, 0.625, 0.75, 0.875, 0.75, 0.875, 0.75, 0.625, 0.75, 0.375, 0.75, 0.625, 0.75, 0.625, 0.75, 0.375, 0.75, 0.625, 0.0, 0.375, 0.0, 0.375, 0.0, 0.625, 0.0, 0.125, 0.75, 0.375, 0.75, 0.375, 0.75, 0.125, 0.75, 0.625, 0.75, 0.375, 0.75, 0.375, 0.75, 0.625, 0.75, 0.375, 0.75, 0.375, 0.5, 0.375, 0.5, 0.375, 0.75, 0.625, 0.5, 0.625, 0.75, 0.625, 0.75, 0.625, 0.5, 0.375, 0.5, 0.625, 0.5, 0.625, 0.5, 0.375, 0.5, 0.625, 0.5, 0.625, 0.75, 0.625, 0.75, 0.625, 0.5, 0.375, 0.75, 0.375, 0.5, 0.375, 0.5, 0.375, 0.75, 0.625, 0.5, 0.625, 0.75, 0.625, 0.75, 0.625, 0.5, 0.375, 0.5, 0.625, 0.5, 0.625, 0.5, 0.375, 0.5, 0.625, 0.5, 0.625, 0.75, 0.625, 0.75, 0.625, 0.5, 0.375, 0.5, 0.625, 0.5, 0.625, 0.5, 0.375, 0.5, 0.625, 0.75, 0.375, 0.75, 0.375, 0.75, 0.625, 0.75, 0.375, 0.75, 0.375, 0.5, 0.375, 0.5, 0.375, 0.75, 0.625, 0.75, 0.375, 0.75, 0.375, 0.75, 0.625, 0.75, 0.375, 0.5, 0.625, 0.5, 0.625, 0.5, 0.375, 0.5, 0.625, 0.75, 0.375, 0.75, 0.375, 0.75, 0.625, 0.75, 0.375, 0.75, 0.375, 0.5, 0.375, 0.5, 0.375, 0.75, 0.625, 0.5, 0.625, 0.75, 0.625, 0.75, 0.625, 0.5, 0.375, 0.75, 0.375, 0.5, 0.375, 0.5, 0.375, 0.75, 0.625, 0.5, 0.625, 0.75, 0.625, 0.75, 0.625, 0.5, 0.375, 0.5, 0.625, 0.5, 0.625, 0.5, 0.375, 0.5, 0.375, 0.5, 0.625, 0.5, 0.625, 0.5, 0.375, 0.5, 0.375, 0.5, 0.625, 0.5, 0.625, 0.5, 0.375, 0.5, 0.625, 0.75, 0.375, 0.75, 0.375, 0.75, 0.625, 0.75, 0.375, 0.75, 0.375, 0.5, 0.375, 0.5, 0.375, 0.75, 0.375, 0.5, 0.625, 0.5, 0.625, 0.75, 0.375, 0.75, 0.625, 0.75, 0.375, 0.75, 0.375, 0.75, 0.625, 0.75, 0.375, 0.75, 0.375, 0.5, 0.375, 0.5, 0.375, 0.75, 0.625, 0.5, 0.625, 0.75, 0.625, 0.75, 0.625, 0.5, 0.625, 0.25, 0.625, 0.5, 0.625, 0.5, 0.625, 0.25, 0.625, 0.5, 0.375, 0.5, 0.375, 0.5, 0.625, 0.5, 0.875, 0.5, 0.625, 0.5, 0.625, 0.5, 0.875, 0.5, 0.375, 0.25, 0.625, 0.25, 0.625, 0.25, 0.375, 0.25, 0.625, 0.5, 0.375, 0.5, 0.375, 0.5, 0.625, 0.5, 0.875, 0.5, 0.625, 0.5, 0.625, 0.5, 0.875, 0.5, 0.375, 0.5, 0.125, 0.5, 0.125, 0.5, 0.375, 0.5, 0.875, 0.5, 0.625, 0.5, 0.625, 0.5, 0.875, 0.5, 0.375, 0.25, 0.625, 0.25, 0.625, 0.25, 0.375, 0.25, 0.625, 0.5, 0.375, 0.5, 0.375, 0.5, 0.625, 0.5, 0.375, 0.25, 0.625, 0.25, 0.625, 0.25, 0.375, 0.25, 0.625, 0.5, 0.375, 0.5, 0.375, 0.5, 0.625, 0.5, 0.375, 0.5, 0.125, 0.5, 0.125, 0.5, 0.375, 0.5, 0.375, 0.5, 0.125, 0.5, 0.125, 0.5, 0.375, 0.5, 0.375, 0.5, 0.125, 0.5, 0.125, 0.5, 0.375, 0.5, 0.875, 0.5, 0.625, 0.5, 0.625, 0.5, 0.875, 0.5, 0.375, 0.25, 0.625, 0.25, 0.625, 0.25, 0.375, 0.25, 0.875, 0.5, 0.625, 0.5, 0.625, 0.5, 0.875, 0.5, 0.875, 0.5, 0.625, 0.5, 0.625, 0.5, 0.875, 0.5, 0.375, 0.25, 0.625, 0.25, 0.625, 0.25, 0.375, 0.25, 0.625, 0.5, 0.375, 0.5, 0.375, 0.5, 0.625, 0.5, 0.625, 0.5, 0.375, 0.5, 0.375, 0.5, 0.625, 0.5, 0.375, 0.25, 0.625, 0.25, 0.625, 0.25, 0.375, 0.25, 0.625, 0.5, 0.375, 0.5, 0.375, 0.5, 0.625, 0.5, 0.375, 0.5, 0.125, 0.5, 0.125, 0.5, 0.375, 0.5, 0.875, 0.5, 0.625, 0.5, 0.625, 0.5, 0.875, 0.5, 0.375, 0.5, 0.125, 0.5, 0.125, 0.5, 0.375, 0.5, 0.875, 0.5, 0.625, 0.5, 0.625, 0.5, 0.875, 0.5, 0.375, 0.25, 0.625, 0.25, 0.625, 0.25, 0.375, 0.25, 0.875, 0.5, 0.625, 0.5, 0.625, 0.5, 0.875, 0.5, 0.375, 0.25, 0.625, 0.25, 0.625, 0.25, 0.375, 0.25, 0.625, 0.5, 0.375, 0.5, 0.375, 0.5, 0.625, 0.5, 0.375, 0.5, 0.125, 0.5, 0.125, 0.5, 0.375, 0.5, 0.625, 0.5, 0.375, 0.5, 0.375, 0.5, 0.625, 0.5, 0.375, 0.25, 0.625, 0.25, 0.625, 0.25, 0.375, 0.25, 0.625, 0.5, 0.375, 0.5, 0.375, 0.5, 0.625, 0.5, 0.375, 0.5, 0.125, 0.5, 0.125, 0.5, 0.375, 0.5, 0.375, 0.25, 0.625, 0.25, 0.625, 0.25, 0.375, 0.25, 0.375, 0.25, 0.625, 0.25, 0.625, 0.25, 0.375, 0.25, 0.625, 0.5, 0.375, 0.5, 0.375, 0.5, 0.625, 0.5, 0.375, 0.5, 0.125, 0.5, 0.125, 0.5, 0.375, 0.5, 0.875, 0.5, 0.625, 0.5, 0.625, 0.5, 0.875, 0.5, 0.625, 0.5, 0.375, 0.5, 0.375, 0.5, 0.625, 0.5, 0.625, 0.5, 0.375, 0.5, 0.375, 0.5, 0.625, 0.5, 0.875, 0.5, 0.625, 0.5, 0.625, 0.5, 0.875, 0.5, 0.875, 0.5, 0.625, 0.5, 0.625, 0.5, 0.875, 0.5, 0.375, 0.5, 0.125, 0.5, 0.125, 0.5, 0.375, 0.5, 0.625, 0.5, 0.375, 0.5, 0.375, 0.5, 0.625, 0.5, 0.375, 0.5, 0.125, 0.5, 0.125, 0.5, 0.375, 0.5, 0.375, 0.25, 0.625, 0.25, 0.625, 0.25, 0.375, 0.25, 0.375, 0.5, 0.125, 0.5, 0.125, 0.5, 0.375, 0.5, 0.875, 0.5, 0.625, 0.5, 0.625, 0.5, 0.875, 0.5, 0.375, 0.25, 0.625, 0.25, 0.625, 0.25, 0.375, 0.25, 0.625, 0.5, 0.375, 0.5, 0.375, 0.5, 0.625, 0.5, 0.625, 0.5, 0.375, 0.5, 0.375, 0.5, 0.625, 0.5, 0.875, 0.5, 0.625, 0.5, 0.625, 0.5, 0.875, 0.5, 0.375, 0.25, 0.625, 0.25, 0.625, 0.25, 0.375, 0.25, 0.625, 0.5, 0.375, 0.5, 0.375, 0.5, 0.625, 0.5, 0.875, 0.5, 0.625, 0.5, 0.625, 0.5, 0.875, 0.5, 0.375, 0.5, 0.125, 0.5, 0.125, 0.5, 0.375, 0.5, 0.625, 0.5, 0.375, 0.5, 0.375, 0.5, 0.625, 0.5, 0.375, 0.25, 0.625, 0.25, 0.625, 0.25, 0.375, 0.25, 0.375, 0.5, 0.125, 0.5, 0.125, 0.5, 0.375, 0.5, 0.375, 0.25, 0.625, 0.25, 0.625, 0.25, 0.375, 0.25, 0.375, 0.5, 0.125, 0.5, 0.125, 0.5, 0.375, 0.5, 0.375, 0.5, 0.125, 0.5, 0.125, 0.5, 0.375, 0.5, 0.875, 0.5, 0.625, 0.5, 0.625, 0.5, 0.875, 0.5, 0.875, 0.5, 0.625, 0.5, 0.625, 0.5, 0.875, 0.5, 0.625, 0.5, 0.375, 0.5, 0.375, 0.5, 0.625, 0.5, 0.375, 0.25, 0.625, 0.25, 0.625, 0.25, 0.375, 0.25, 0.625, 0.5, 0.375, 0.5, 0.375, 0.5, 0.625, 0.5, 0.375, 0.5, 0.125, 0.5, 0.125, 0.5, 0.375, 0.5, 0.375, 0.25, 0.625, 0.25, 0.625, 0.25, 0.375, 0.25, 0.375, 0.25, 0.625, 0.25, 0.625, 0.25, 0.375, 0.25, 0.875, 0.5, 0.625, 0.5, 0.625, 0.5, 0.875, 0.5, 0.625, 0.5, 0.375, 0.5, 0.375, 0.5, 0.625, 0.5, 0.875, 0.5, 0.625, 0.5, 0.625, 0.5, 0.875, 0.5, 0.625, 0.5, 0.375, 0.5, 0.375, 0.5, 0.625, 0.5, 0.375, 0.5, 0.125, 0.5, 0.125, 0.5, 0.375, 0.5, 0.375, 0.5, 0.125, 0.5, 0.125, 0.5, 0.375, 0.5, 0.875, 0.5, 0.625, 0.5, 0.625, 0.5, 0.875, 0.5, 0.375, 0.25, 0.625, 0.25, 0.625, 0.25, 0.375, 0.25, 0.375, 0.5, 0.125, 0.5, 0.125, 0.5, 0.375, 0.5, 0.625, 0.5, 0.375, 0.5, 0.375, 0.5, 0.625, 0.5, 0.375, 0.25, 0.625, 0.25, 0.625, 0.25, 0.375, 0.25, 0.625, 0.5, 0.375, 0.5, 0.375, 0.5, 0.625, 0.5, 0.875, 0.5, 0.625, 0.5, 0.625, 0.5, 0.875, 0.5, 0.875, 0.5, 0.625, 0.5, 0.625, 0.5, 0.875, 0.5, 0.375, 0.5, 0.125, 0.5, 0.125, 0.5, 0.375, 0.5, 0.875, 0.5, 0.625, 0.5, 0.625, 0.5, 0.875, 0.5, 0.625, 0.5, 0.375, 0.5, 0.375, 0.5, 0.625, 0.5, 0.375, 0.5, 0.125, 0.5, 0.125, 0.5, 0.375, 0.5, 0.375, 0.25, 0.625, 0.25, 0.625, 0.25, 0.375, 0.25, 0.375, 0.25, 0.625, 0.25, 0.625, 0.25, 0.375, 0.25, 0.625, 0.5, 0.375, 0.5, 0.375, 0.5, 0.625, 0.5, 0.875, 0.5, 0.625, 0.5, 0.625, 0.5, 0.875, 0.5, 0.375, 0.25, 0.625, 0.25, 0.625, 0.25, 0.375, 0.25, 0.625, 0.5, 0.375, 0.5, 0.375, 0.5, 0.625, 0.5, 0.375, 0.5, 0.125, 0.5, 0.125, 0.5, 0.375, 0.5, 0.875, 0.5, 0.625, 0.5, 0.625, 0.5, 0.875, 0.5, 0.375, 0.25, 0.625, 0.25, 0.625, 0.25, 0.375, 0.25, 0.375, 0.25, 0.625, 0.25, 0.625, 0.25, 0.375, 0.25, 0.375, 0.25, 0.625, 0.25, 0.625, 0.25, 0.375, 0.25, 0.625, 0.5, 0.375, 0.5, 0.375, 0.5, 0.625, 0.5, 0.375, 0.5, 0.125, 0.5, 0.125, 0.5, 0.375, 0.5, 0.375, 0.5, 0.125, 0.5, 0.125, 0.5, 0.375, 0.5, 0.875, 0.5, 0.625, 0.5, 0.625, 0.5, 0.875, 0.5, 0.375, 0.5, 0.125, 0.5, 0.125, 0.5, 0.375, 0.5, 0.875, 0.5, 0.625, 0.5, 0.625, 0.5, 0.875, 0.5, 0.375, 0.5, 0.125, 0.5, 0.125, 0.5, 0.375, 0.5, 0.875, 0.5, 0.625, 0.5, 0.625, 0.5, 0.875, 0.5, 0.375, 0.25, 0.625, 0.25, 0.625, 0.25, 0.375, 0.25, 1.0, 0.5, 1.0, 1.0, 0.9375, 1.0, 0.9375, 0.5, 0.9375, 0.5, 0.9375, 1.0, 0.875, 1.0, 0.875, 0.5, 0.875, 0.5, 0.875, 1.0, 0.8125, 1.0, 0.8125, 0.5, 0.8125, 0.5, 0.8125, 1.0, 0.75, 1.0, 0.75, 0.5, 0.75, 0.5, 0.75, 1.0, 0.6875, 1.0, 0.6875, 0.5, 0.6875, 0.5, 0.6875, 1.0, 0.625, 1.0, 0.625, 0.5, 0.625, 0.5, 0.625, 1.0, 0.5625, 1.0, 0.5625, 0.5, 0.5625, 0.5, 0.5625, 1.0, 0.5, 1.0, 0.5, 0.5, 0.5, 0.5, 0.5, 1.0, 0.4375, 1.0, 0.4375, 0.5, 0.4375, 0.5, 0.4375, 1.0, 0.375, 1.0, 0.375, 0.5, 0.375, 0.5, 0.375, 1.0, 0.3125, 1.0, 0.3125, 0.5, 0.3125, 0.5, 0.3125, 1.0, 0.25, 1.0, 0.25, 0.5, 0.25, 0.5, 0.25, 1.0, 0.1875, 1.0, 0.1875, 0.5, 0.1875, 0.5, 0.1875, 1.0, 0.125, 1.0, 0.125, 0.5, 0.8418, 0.4717, 0.75, 0.49, 0.6582, 0.4717, 0.5803, 0.4197, 0.5283, 0.3418, 0.51, 0.25, 0.5283, 0.1582, 0.5803, 0.08029, 0.6582, 0.02827, 0.75, 0.01, 0.8418, 0.02827, 0.9197, 0.08029, 0.9717, 0.1582, 0.99, 0.25, 0.9717, 0.3418, 0.9197, 0.4197, 0.125, 0.5, 0.125, 1.0, 0.0625, 1.0, 0.0625, 0.5, 0.0625, 0.5, 0.0625, 1.0, 0.0, 1.0, 0.0, 0.5, 0.875, 0.5, 0.8125, 0.5, 0.8125, 0.5, 0.875, 0.5, 0.8125, 0.5, 0.75, 0.5, 0.75, 0.5, 0.8125, 0.5, 0.5625, 0.5, 0.5, 0.5, 0.5, 0.5, 0.5625, 0.5, 1.0, 0.5, 0.9375, 0.5, 0.9375, 0.5, 1.0, 0.5, 0.25, 0.5, 0.1875, 0.5, 0.1875, 0.5, 0.25, 0.5, 0.6875, 0.5, 0.625, 0.5, 0.625, 0.5, 0.6875, 0.5, 0.375, 0.5, 0.3125, 0.5, 0.3125, 0.5, 0.375, 0.5, 0.0625, 0.5, 0.0, 0.5, 0.0, 0.5, 0.0625, 0.5, 0.8125, 0.5, 0.75, 0.5, 0.75, 0.5, 0.8125, 0.5, 0.5, 0.5, 0.4375, 0.5, 0.4375, 0.5, 0.5, 0.5, 0.1875, 0.5, 0.125, 0.5, 0.125, 0.5, 0.1875, 0.5, 0.9375, 0.5, 0.875, 0.5, 0.875, 0.5, 0.9375, 0.5, 0.625, 0.5, 0.5625, 0.5, 0.5625, 0.5, 0.625, 0.5, 0.3125, 0.5, 0.25, 0.5, 0.25, 0.5, 0.3125, 0.5, 0.75, 0.5, 0.6875, 0.5, 0.6875, 0.5, 0.75, 0.5, 0.4375, 0.5, 0.375, 0.5, 0.375, 0.5, 0.4375, 0.5, 0.125, 0.5, 0.0625, 0.5, 0.0625, 0.5, 0.125, 0.5, 0.5, 0.5, 0.4375, 0.5, 0.4375, 0.5, 0.5, 0.5, 0.3125, 0.5, 0.25, 0.5, 0.25, 0.5, 0.3125, 0.5, 0.75, 0.5, 0.6875, 0.5, 0.6875, 0.5, 0.75, 0.5, 0.25, 0.5, 0.1875, 0.5, 0.1875, 0.5, 0.25, 0.5, 0.6875, 0.5, 0.625, 0.5, 0.625, 0.5, 0.6875, 0.5, 0.1875, 0.5, 0.125, 0.5, 0.125, 0.5, 0.1875, 0.5, 0.625, 0.5, 0.5625, 0.5, 0.5625, 0.5, 0.625, 0.5, 0.125, 0.5, 0.0625, 0.5, 0.0625, 0.5, 0.125, 0.5, 0.5625, 0.5, 0.5, 0.5, 0.5, 0.5, 0.5625, 0.5, 1.0, 0.5, 0.9375, 0.5, 0.9375, 0.5, 1.0, 0.5, 0.0625, 0.5, 0.0, 0.5, 0.0, 0.5, 0.0625, 0.5, 0.5, 0.5, 0.4375, 0.5, 0.4375, 0.5, 0.5, 0.5, 0.9375, 0.5, 0.875, 0.5, 0.875, 0.5, 0.9375, 0.5, 0.4375, 0.5, 0.375, 0.5, 0.375, 0.5, 0.4375, 0.5, 0.875, 0.5, 0.8125, 0.5, 0.8125, 0.5, 0.875, 0.5, 0.375, 0.5, 0.3125, 0.5, 0.3125, 0.5, 0.375, 0.5, 0.1875, 0.5, 0.125, 0.5, 0.125, 0.5, 0.1875, 0.5, 0.9375, 0.5, 0.875, 0.5, 0.875, 0.5, 0.9375, 0.5, 0.4375, 0.5, 0.375, 0.5, 0.375, 0.5, 0.4375, 0.5, 0.875, 0.5, 0.8125, 0.5, 0.8125, 0.5, 0.875, 0.5, 0.375, 0.5, 0.3125, 0.5, 0.3125, 0.5, 0.375, 0.5, 0.8125, 0.5, 0.75, 0.5, 0.75, 0.5, 0.8125, 0.5, 0.3125, 0.5, 0.25, 0.5, 0.25, 0.5, 0.3125, 0.5, 0.75, 0.5, 0.6875, 0.5, 0.6875, 0.5, 0.75, 0.5, 0.25, 0.5, 0.1875, 0.5, 0.1875, 0.5, 0.25, 0.5, 0.6875, 0.5, 0.625, 0.5, 0.625, 0.5, 0.6875, 0.5, 0.1875, 0.5, 0.125, 0.5, 0.125, 0.5, 0.1875, 0.5, 0.625, 0.5, 0.5625, 0.5, 0.5625, 0.5, 0.625, 0.5, 0.125, 0.5, 0.0625, 0.5, 0.0625, 0.5, 0.125, 0.5, 0.5625, 0.5, 0.5, 0.5, 0.5, 0.5, 0.5625, 0.5, 1.0, 0.5, 0.9375, 0.5, 0.9375, 0.5, 1.0, 0.5, 0.0625, 0.5, 0.0, 0.5, 0.0, 0.5, 0.0625, 0.5, 0.3125, 0.5, 0.25, 0.5, 0.25, 0.5, 0.3125, 0.5, 0.625, 0.5, 0.5625, 0.5, 0.5625, 0.5, 0.625, 0.5, 0.125, 0.5, 0.0625, 0.5, 0.0625, 0.5, 0.125, 0.5, 0.5625, 0.5, 0.5, 0.5, 0.5, 0.5, 0.5625, 0.5, 1.0, 0.5, 0.9375, 0.5, 0.9375, 0.5, 1.0, 0.5, 0.0625, 0.5, 0.0, 0.5, 0.0, 0.5, 0.0625, 0.5, 0.5, 0.5, 0.4375, 0.5, 0.4375, 0.5, 0.5, 0.5, 0.9375, 0.5, 0.875, 0.5, 0.875, 0.5, 0.9375, 0.5, 0.4375, 0.5, 0.375, 0.5, 0.375, 0.5, 0.4375, 0.5, 0.875, 0.5, 0.8125, 0.5, 0.8125, 0.5, 0.875, 0.5, 0.375, 0.5, 0.3125, 0.5, 0.3125, 0.5, 0.375, 0.5, 0.8125, 0.5, 0.75, 0.5, 0.75, 0.5, 0.8125, 0.5, 0.3125, 0.5, 0.25, 0.5, 0.25, 0.5, 0.3125, 0.5, 0.75, 0.5, 0.6875, 0.5, 0.6875, 0.5, 0.75, 0.5, 0.25, 0.5, 0.1875, 0.5, 0.1875, 0.5, 0.25, 0.5, 0.6875, 0.5, 0.625, 0.5, 0.625, 0.5, 0.6875, 0.5, 0.9375, 0.5, 0.875, 0.5, 0.875, 0.5, 0.9375, 0.5, 0.75, 0.5, 0.6875, 0.5, 0.6875, 0.5, 0.75, 0.5, 0.25, 0.5, 0.1875, 0.5, 0.1875, 0.5, 0.25, 0.5, 0.6875, 0.5, 0.625, 0.5, 0.625, 0.5, 0.6875, 0.5, 0.1875, 0.5, 0.125, 0.5, 0.125, 0.5, 0.1875, 0.5, 0.625, 0.5, 0.5625, 0.5, 0.5625, 0.5, 0.625, 0.5, 0.125, 0.5, 0.0625, 0.5, 0.0625, 0.5, 0.125, 0.5, 0.5625, 0.5, 0.5, 0.5, 0.5, 0.5, 0.5625, 0.5, 1.0, 0.5, 0.9375, 0.5, 0.9375, 0.5, 1.0, 0.5, 0.0625, 0.5, 0.0, 0.5, 0.0, 0.5, 0.0625, 0.5, 0.5, 0.5, 0.4375, 0.5, 0.4375, 0.5, 0.5, 0.5, 0.9375, 0.5, 0.875, 0.5, 0.875, 0.5, 0.9375, 0.5, 0.4375, 0.5, 0.375, 0.5, 0.375, 0.5, 0.4375, 0.5, 0.875, 0.5, 0.8125, 0.5, 0.8125, 0.5, 0.875, 0.5, 0.375, 0.5, 0.3125, 0.5, 0.3125, 0.5, 0.375, 0.5, 0.8125, 0.5, 0.75, 0.5, 0.75, 0.5, 0.8125, 0.5, 0.625, 0.5, 0.5625, 0.5, 0.5625, 0.5, 0.625, 0.5, 0.4375, 0.5, 0.375, 0.5, 0.375, 0.5, 0.4375, 0.5, 0.875, 0.5, 0.8125, 0.5, 0.8125, 0.5, 0.875, 0.5, 0.375, 0.5, 0.3125, 0.5, 0.3125, 0.5, 0.375, 0.5, 0.8125, 0.5, 0.75, 0.5, 0.75, 0.5, 0.8125, 0.5, 0.3125, 0.5, 0.25, 0.5, 0.25, 0.5, 0.3125, 0.5, 0.75, 0.5, 0.6875, 0.5, 0.6875, 0.5, 0.75, 0.5, 0.25, 0.5, 0.1875, 0.5, 0.1875, 0.5, 0.25, 0.5, 0.6875, 0.5, 0.625, 0.5, 0.625, 0.5, 0.6875, 0.5, 0.1875, 0.5, 0.125, 0.5, 0.125, 0.5, 0.1875, 0.5, 0.625, 0.5, 0.5625, 0.5, 0.5625, 0.5, 0.625, 0.5, 0.125, 0.5, 0.0625, 0.5, 0.0625, 0.5, 0.125, 0.5, 0.5625, 0.5, 0.5, 0.5, 0.5, 0.5, 0.5625, 0.5, 1.0, 0.5, 0.9375, 0.5, 0.9375, 0.5, 1.0, 0.5, 0.0625, 0.5, 0.0, 0.5, 0.0, 0.5, 0.0625, 0.5, 0.5, 0.5, 0.4375, 0.5, 0.4375, 0.5, 0.5, 0.5, 0.3125, 0.5, 0.25, 0.5, 0.25, 0.5, 0.3125, 0.5, 0.125, 0.5, 0.0625, 0.5, 0.0625, 0.5, 0.125, 0.5, 0.5625, 0.5, 0.5, 0.5, 0.5, 0.5, 0.5625, 0.5, 1.0, 0.5, 0.9375, 0.5, 0.9375, 0.5, 1.0, 0.5, 0.0625, 0.5, 0.0, 0.5, 0.0, 0.5, 0.0625, 0.5, 0.5, 0.5, 0.4375, 0.5, 0.4375, 0.5, 0.5, 0.5, 0.9375, 0.5, 0.875, 0.5, 0.875, 0.5, 0.9375, 0.5, 0.4375, 0.5, 0.375, 0.5, 0.375, 0.5, 0.4375, 0.5, 0.875, 0.5, 0.8125, 0.5, 0.8125, 0.5, 0.875, 0.5, 0.375, 0.5, 0.3125, 0.5, 0.3125, 0.5, 0.375, 0.5, 0.8125, 0.5, 0.75, 0.5, 0.75, 0.5, 0.8125, 0.5, 0.3125, 0.5, 0.25, 0.5, 0.25, 0.5, 0.3125, 0.5, 0.75, 0.5, 0.6875, 0.5, 0.6875, 0.5, 0.75, 0.5, 0.25, 0.5, 0.1875, 0.5, 0.1875, 0.5, 0.25, 0.5, 0.6875, 0.5, 0.625, 0.5, 0.625, 0.5, 0.6875, 0.5, 0.1875, 0.5, 0.125, 0.5, 0.125, 0.5, 0.1875, 0.5, 0.9375, 0.5, 0.875, 0.5, 0.875, 0.5, 0.9375, 0.5, 0.75, 0.5, 0.6875, 0.5, 0.6875, 0.5, 0.75, 0.5, 0.25, 0.5, 0.1875, 0.5, 0.1875, 0.5, 0.25, 0.5, 0.6875, 0.5, 0.625, 0.5, 0.625, 0.5, 0.6875, 0.5, 0.1875, 0.5, 0.125, 0.5, 0.125, 0.5, 0.1875, 0.5, 0.625, 0.5, 0.5625, 0.5, 0.5625, 0.5, 0.625, 0.5, 0.125, 0.5, 0.0625, 0.5, 0.0625, 0.5, 0.125, 0.5, 0.5625, 0.5, 0.5, 0.5, 0.5, 0.5, 0.5625, 0.5, 1.0, 0.5, 0.9375, 0.5, 0.9375, 0.5, 1.0, 0.5, 0.0625, 0.5, 0.0, 0.5, 0.0, 0.5, 0.0625, 0.5, 0.5, 0.5, 0.4375, 0.5, 0.4375, 0.5, 0.5, 0.5, 0.9375, 0.5, 0.875, 0.5, 0.875, 0.5, 0.9375, 0.5, 0.4375, 0.5, 0.375, 0.5, 0.375, 0.5, 0.4375, 0.5, 0.875, 0.5, 0.8125, 0.5, 0.8125, 0.5, 0.875, 0.5, 0.375, 0.5, 0.3125, 0.5, 0.3125, 0.5, 0.375, 0.5, 0.8125, 0.5, 0.75, 0.5, 0.75, 0.5, 0.8125, 0.5, 0.625, 0.5, 0.5625, 0.5, 0.5625, 0.5, 0.625, 0.5, 0.4375, 0.5, 0.375, 0.5, 0.375, 0.5, 0.4375, 0.5, 0.875, 0.5, 0.8125, 0.5, 0.8125, 0.5, 0.875, 0.5, 0.375, 0.5, 0.3125, 0.5, 0.3125, 0.5, 0.375, 0.5, 0.8125, 0.5, 0.75, 0.5, 0.75, 0.5, 0.8125, 0.5, 0.3125, 0.5, 0.25, 0.5, 0.25, 0.5, 0.3125, 0.5, 0.75, 0.5, 0.6875, 0.5, 0.6875, 0.5, 0.75, 0.5, 0.25, 0.5, 0.1875, 0.5, 0.1875, 0.5, 0.25, 0.5, 0.6875, 0.5, 0.625, 0.5, 0.625, 0.5, 0.6875, 0.5, 0.1875, 0.5, 0.125, 0.5, 0.125, 0.5, 0.1875, 0.5, 0.625, 0.5, 0.5625, 0.5, 0.5625, 0.5, 0.625, 0.5, 0.125, 0.5, 0.0625, 0.5, 0.0625, 0.5, 0.125, 0.5, 0.5625, 0.5, 0.5, 0.5, 0.5, 0.5, 0.5625, 0.5, 1.0, 0.5, 0.9375, 0.5, 0.9375, 0.5, 1.0, 0.5, 0.0625, 0.5, 0.0, 0.5, 0.0, 0.5, 0.0625, 0.5, 0.5, 0.5, 0.4375, 0.5, 0.4375, 0.5, 0.5, 0.5, 0.3125, 0.5, 0.25, 0.5, 0.25, 0.5, 0.3125, 0.5, 0.125, 0.5, 0.0625, 0.5, 0.0625, 0.5, 0.125, 0.5, 0.5625, 0.5, 0.5, 0.5, 0.5, 0.5, 0.5625, 0.5, 1.0, 0.5, 0.9375, 0.5, 0.9375, 0.5, 1.0, 0.5, 0.0625, 0.5, 0.0, 0.5, 0.0, 0.5, 0.0625, 0.5, 0.5, 0.5, 0.4375, 0.5, 0.4375, 0.5, 0.5, 0.5, 0.9375, 0.5, 0.875, 0.5, 0.875, 0.5, 0.9375, 0.5, 0.4375, 0.5, 0.375, 0.5, 0.375, 0.5, 0.4375, 0.5, 0.875, 0.5, 0.8125, 0.5, 0.8125, 0.5, 0.875, 0.5, 0.375, 0.5, 0.3125, 0.5, 0.3125, 0.5, 0.375, 0.5, 0.8125, 0.5, 0.75, 0.5, 0.75, 0.5, 0.8125, 0.5, 0.3125, 0.5, 0.25, 0.5, 0.25, 0.5, 0.3125, 0.5, 0.75, 0.5, 0.6875, 0.5, 0.6875, 0.5, 0.75, 0.5, 0.25, 0.5, 0.1875, 0.5, 0.1875, 0.5, 0.25, 0.5, 0.6875, 0.5, 0.625, 0.5, 0.625, 0.5, 0.6875, 0.5, 0.1875, 0.5, 0.125, 0.5, 0.125, 0.5, 0.1875, 0.5, 0.4375, 0.5, 0.375, 0.5, 0.375, 0.5, 0.4375, 0.5, 0.75, 0.5, 0.6875, 0.5, 0.6875, 0.5, 0.75, 0.5, 0.25, 0.5, 0.1875, 0.5, 0.1875, 0.5, 0.25, 0.5, 0.6875, 0.5, 0.625, 0.5, 0.625, 0.5, 0.6875, 0.5, 0.1875, 0.5, 0.125, 0.5, 0.125, 0.5, 0.1875, 0.5, 0.625, 0.5, 0.5625, 0.5, 0.5625, 0.5, 0.625, 0.5, 0.125, 0.5, 0.0625, 0.5, 0.0625, 0.5, 0.125, 0.5, 0.5625, 0.5, 0.5, 0.5, 0.5, 0.5, 0.5625, 0.5, 1.0, 0.5, 0.9375, 0.5, 0.9375, 0.5, 1.0, 0.5, 0.0625, 0.5, 0.0, 0.5, 0.0, 0.5, 0.0625, 0.5, 0.5, 0.5, 0.4375, 0.5, 0.4375, 0.5, 0.5, 0.5, 0.9375, 0.5, 0.875, 0.5, 0.875, 0.5, 0.9375, 0.5, 0.4375, 0.5, 0.375, 0.5, 0.375, 0.5, 0.4375, 0.5, 0.875, 0.5, 0.8125, 0.5, 0.8125, 0.5, 0.875, 0.5, 0.375, 0.5, 0.3125, 0.5, 0.3125, 0.5, 0.375, 0.5, 0.8125, 0.5, 0.75, 0.5, 0.75, 0.5, 0.8125, 0.5, 0.125, 0.5, 0.0625, 0.5, 0.0625, 0.5, 0.125, 0.5, 0.875, 0.5, 0.8125, 0.5, 0.8125, 0.5, 0.875, 0.5, 0.375, 0.5, 0.3125, 0.5, 0.3125, 0.5, 0.375, 0.5, 0.8125, 0.5, 0.75, 0.5, 0.75, 0.5, 0.8125, 0.5, 0.3125, 0.5, 0.25, 0.5, 0.25, 0.5, 0.3125, 0.5, 0.75, 0.5, 0.6875, 0.5, 0.6875, 0.5, 0.75, 0.5, 0.25, 0.5, 0.1875, 0.5, 0.1875, 0.5, 0.25, 0.5, 0.6875, 0.5, 0.625, 0.5, 0.625, 0.5, 0.6875, 0.5, 0.1875, 0.5, 0.125, 0.5, 0.125, 0.5, 0.1875, 0.5, 0.625, 0.5, 0.5625, 0.5, 0.5625, 0.5, 0.625, 0.5, 0.125, 0.5, 0.0625, 0.5, 0.0625, 0.5, 0.125, 0.5, 0.5625, 0.5, 0.5, 0.5, 0.5, 0.5, 0.5625, 0.5, 1.0, 0.5, 0.9375, 0.5, 0.9375, 0.5, 1.0, 0.5, 0.0625, 0.5, 0.0, 0.5, 0.0, 0.5, 0.0625, 0.5, 0.5, 0.5, 0.4375, 0.5, 0.4375, 0.5, 0.5, 0.5, 0.9375, 0.5, 0.875, 0.5, 0.875, 0.5, 0.9375, 0.5, 0.75, 0.5, 0.6875, 0.5, 0.6875, 0.5, 0.75, 0.5, 0.5625, 0.5, 0.5, 0.5, 0.5, 0.5, 0.5625, 0.5, 1.0, 0.5, 0.9375, 0.5, 0.9375, 0.5, 1.0, 0.5, 0.0625, 0.5, 0.0, 0.5, 0.0, 0.5, 0.0625, 0.5, 0.5, 0.5, 0.4375, 0.5, 0.4375, 0.5, 0.5, 0.5, 0.9375, 0.5, 0.875, 0.5, 0.875, 0.5, 0.9375, 0.5, 0.4375, 0.5, 0.375, 0.5, 0.375, 0.5, 0.4375, 0.5, 0.875, 0.5, 0.8125, 0.5, 0.8125, 0.5, 0.875, 0.5, 0.375, 0.5, 0.3125, 0.5, 0.3125, 0.5, 0.375, 0.5, 0.8125, 0.5, 0.75, 0.5, 0.75, 0.5, 0.8125, 0.5, 0.3125, 0.5, 0.25, 0.5, 0.25, 0.5, 0.3125, 0.5, 0.75, 0.5, 0.6875, 0.5, 0.6875, 0.5, 0.75, 0.5, 0.25, 0.5, 0.1875, 0.5, 0.1875, 0.5, 0.25, 0.5, 0.6875, 0.5, 0.625, 0.5, 0.625, 0.5, 0.6875, 0.5, 0.1875, 0.5, 0.125, 0.5, 0.125, 0.5, 0.1875, 0.5, 0.625, 0.5, 0.5625, 0.5, 0.5625, 0.5, 0.625, 0.5, 0.4375, 0.5, 0.375, 0.5, 0.375, 0.5, 0.4375, 0.5, 0.25, 0.5, 0.1875, 0.5, 0.1875, 0.5, 0.25, 0.5, 0.6875, 0.5, 0.625, 0.5, 0.625, 0.5, 0.6875, 0.5, 0.1875, 0.5, 0.125, 0.5, 0.125, 0.5, 0.1875, 0.5, 0.625, 0.5, 0.5625, 0.5, 0.5625, 0.5, 0.625, 0.5, 0.125, 0.5, 0.0625, 0.5, 0.0625, 0.5, 0.125, 0.5, 0.5625, 0.5, 0.5, 0.5, 0.5, 0.5, 0.5625, 0.5, 1.0, 0.5, 0.9375, 0.5, 0.9375, 0.5, 1.0, 0.5, 0.0625, 0.5, 0.0, 0.5, 0.0, 0.5, 0.0625, 0.5, 0.5, 0.5, 0.4375, 0.5, 0.4375, 0.5, 0.5, 0.5, 0.9375, 0.5, 0.875, 0.5, 0.875, 0.5, 0.9375, 0.5, 0.4375, 0.5, 0.375, 0.5, 0.375, 0.5, 0.4375, 0.5, 0.875, 0.5, 0.8125, 0.5, 0.8125, 0.5, 0.875, 0.5, 0.375, 0.5, 0.3125, 0.5, 0.3125, 0.5, 0.375, 0.5, 0.8125, 0.5, 0.75, 0.5, 0.75, 0.5, 0.8125, 0.5, 0.3125, 0.5, 0.25, 0.5, 0.25, 0.5, 0.3125, 0.5, 0.125, 0.5, 0.0625, 0.5, 0.0625, 0.5, 0.125, 0.5, 0.875, 0.5, 0.8125, 0.5, 0.8125, 0.5, 0.875, 0.5, 0.375, 0.5, 0.3125, 0.5, 0.3125, 0.5, 0.375, 0.5, 0.8125, 0.5, 0.75, 0.5, 0.75, 0.5, 0.8125, 0.5, 0.3125, 0.5, 0.25, 0.5, 0.25, 0.5, 0.3125, 0.5, 0.75, 0.5, 0.6875, 0.5, 0.6875, 0.5, 0.75, 0.5, 0.25, 0.5, 0.1875, 0.5, 0.1875, 0.5, 0.25, 0.5, 0.6875, 0.5, 0.625, 0.5, 0.625, 0.5, 0.6875, 0.5, 0.1875, 0.5, 0.125, 0.5, 0.125, 0.5, 0.1875, 0.5, 0.625, 0.5, 0.5625, 0.5, 0.5625, 0.5, 0.625, 0.5, 0.125, 0.5, 0.0625, 0.5, 0.0625, 0.5, 0.125, 0.5, 0.5625, 0.5, 0.5, 0.5, 0.5, 0.5, 0.5625, 0.5, 1.0, 0.5, 0.9375, 0.5, 0.9375, 0.5, 1.0, 0.5, 0.0625, 0.5, 0.0, 0.5, 0.0, 0.5, 0.0625, 0.5, 0.5, 0.5, 0.4375, 0.5, 0.4375, 0.5, 0.5, 0.5, 0.9375, 0.5, 0.875, 0.5, 0.875, 0.5, 0.9375, 0.5, 0.75, 0.5, 0.6875, 0.5, 0.6875, 0.5, 0.75, 0.5, 0.5625, 0.5, 0.5, 0.5, 0.5, 0.5, 0.5625, 0.5, 1.0, 0.5, 0.9375, 0.5, 0.9375, 0.5, 1.0, 0.5, 0.0625, 0.5, 0.0, 0.5, 0.0, 0.5, 0.0625, 0.5, 0.5, 0.5, 0.4375, 0.5, 0.4375, 0.5, 0.5, 0.5, 0.9375, 0.5, 0.875, 0.5, 0.875, 0.5, 0.9375, 0.5, 0.4375, 0.5, 0.375, 0.5, 0.375, 0.5, 0.4375, 0.5, 0.875, 0.5, 0.8125, 0.5, 0.8125, 0.5, 0.875, 0.5, 0.375, 0.5, 0.3125, 0.5, 0.3125, 0.5, 0.375, 0.5, 0.8125, 0.5, 0.75, 0.5, 0.75, 0.5, 0.8125, 0.5, 0.3125, 0.5, 0.25, 0.5, 0.25, 0.5, 0.3125, 0.5, 0.75, 0.5, 0.6875, 0.5, 0.6875, 0.5, 0.75, 0.5, 0.25, 0.5, 0.1875, 0.5, 0.1875, 0.5, 0.25, 0.5, 0.6875, 0.5, 0.625, 0.5, 0.625, 0.5, 0.6875, 0.5, 0.1875, 0.5, 0.125, 0.5, 0.125, 0.5, 0.1875, 0.5, 0.625, 0.5, 0.5625, 0.5, 0.5625, 0.5, 0.625, 0.5, 0.4375, 0.5, 0.375, 0.5, 0.375, 0.5, 0.4375, 0.5, 0.25, 0.5, 0.1875, 0.5, 0.1875, 0.5, 0.25, 0.5, 0.6875, 0.5, 0.625, 0.5, 0.625, 0.5, 0.6875, 0.5, 0.1875, 0.5, 0.125, 0.5, 0.125, 0.5, 0.1875, 0.5, 0.625, 0.5, 0.5625, 0.5, 0.5625, 0.5, 0.625, 0.5, 0.125, 0.5, 0.0625, 0.5, 0.0625, 0.5, 0.125, 0.5, 0.5625, 0.5, 0.5, 0.5, 0.5, 0.5, 0.5625, 0.5, 1.0, 0.5, 0.9375, 0.5, 0.9375, 0.5, 1.0, 0.5, 0.0625, 0.5, 0.0, 0.5, 0.0, 0.5, 0.0625, 0.5, 0.5, 0.5, 0.4375, 0.5, 0.4375, 0.5, 0.5, 0.5, 0.9375, 0.5, 0.875, 0.5, 0.875, 0.5, 0.9375, 0.5, 0.4375, 0.5, 0.375, 0.5, 0.375, 0.5, 0.4375, 0.5, 0.875, 0.5, 0.8125, 0.5, 0.8125, 0.5, 0.875, 0.5, 0.375, 0.5, 0.3125, 0.5, 0.3125, 0.5, 0.375, 0.5, 0.8125, 0.5, 0.75, 0.5, 0.75, 0.5, 0.8125, 0.5, 0.3125, 0.5, 0.25, 0.5, 0.25, 0.5, 0.3125, 0.5, 0.125, 0.5, 0.0625, 0.5, 0.0625, 0.5, 0.125, 0.5, 0.875, 0.5, 0.8125, 0.5, 0.8125, 0.5, 0.875, 0.5, 0.375, 0.5, 0.3125, 0.5, 0.3125, 0.5, 0.375, 0.5, 0.8125, 0.5, 0.75, 0.5, 0.75, 0.5, 0.8125, 0.5, 0.3125, 0.5, 0.25, 0.5, 0.25, 0.5, 0.3125, 0.5, 0.75, 0.5, 0.6875, 0.5, 0.6875, 0.5, 0.75, 0.5, 0.25, 0.5, 0.1875, 0.5, 0.1875, 0.5, 0.25, 0.5, 0.6875, 0.5, 0.625, 0.5, 0.625, 0.5, 0.6875, 0.5, 0.1875, 0.5, 0.125, 0.5, 0.125, 0.5, 0.1875, 0.5, 0.625, 0.5, 0.5625, 0.5, 0.5625, 0.5, 0.625, 0.5, 0.125, 0.5, 0.0625, 0.5, 0.0625, 0.5, 0.125, 0.5, 0.5625, 0.5, 0.5, 0.5, 0.5, 0.5, 0.5625, 0.5, 1.0, 0.5, 0.9375, 0.5, 0.9375, 0.5, 1.0, 0.5, 0.0625, 0.5, 0.0, 0.5, 0.0, 0.5, 0.0625, 0.5, 0.5, 0.5, 0.4375, 0.5, 0.4375, 0.5, 0.5, 0.5, 0.9375, 0.5, 0.875, 0.5, 0.875, 0.5, 0.9375, 0.5, 0.25, 0.5, 0.1875, 0.5, 0.1875, 0.5, 0.25, 0.5, 0.5625, 0.5, 0.5, 0.5, 0.5, 0.5, 0.5625, 0.5, 1.0, 0.5, 0.9375, 0.5, 0.9375, 0.5, 1.0, 0.5, 0.0625, 0.5, 0.0, 0.5, 0.0, 0.5, 0.0625, 0.5, 0.5, 0.5, 0.4375, 0.5, 0.4375, 0.5, 0.5, 0.5, 0.9375, 0.5, 0.875, 0.5, 0.875, 0.5, 0.9375, 0.5, 0.4375, 0.5, 0.375, 0.5, 0.375, 0.5, 0.4375, 0.5, 0.875, 0.5, 0.8125, 0.5, 0.8125, 0.5, 0.875, 0.5, 0.375, 0.5, 0.3125, 0.5, 0.3125, 0.5, 0.375, 0.5, 0.8125, 0.5, 0.75, 0.5, 0.75, 0.5, 0.8125, 0.5, 0.3125, 0.5, 0.25, 0.5, 0.25, 0.5, 0.3125, 0.5, 0.75, 0.5, 0.6875, 0.5, 0.6875, 0.5, 0.75, 0.5, 0.25, 0.5, 0.1875, 0.5, 0.1875, 0.5, 0.25, 0.5, 0.6875, 0.5, 0.625, 0.5, 0.625, 0.5, 0.6875, 0.5, 0.1875, 0.5, 0.125, 0.5, 0.125, 0.5, 0.1875, 0.5, 0.625, 0.5, 0.5625, 0.5, 0.5625, 0.5, 0.625, 0.5, 0.875, 0.5, 0.8125, 0.5, 0.8125, 0.5, 0.875, 0.5, 0.6875, 0.5, 0.625, 0.5, 0.625, 0.5, 0.6875, 0.5, 0.1875, 0.5, 0.125, 0.5, 0.125, 0.5, 0.1875, 0.5, 0.625, 0.5, 0.5625, 0.5, 0.5625, 0.5, 0.625, 0.5, 0.125, 0.5, 0.0625, 0.5, 0.0625, 0.5, 0.125, 0.5, 0.5625, 0.5, 0.5, 0.5, 0.5, 0.5, 0.5625, 0.5, 1.0, 0.5, 0.9375, 0.5, 0.9375, 0.5, 1.0, 0.5, 0.0625, 0.5, 0.0, 0.5, 0.0, 0.5, 0.0625, 0.5, 0.5, 0.5, 0.4375, 0.5, 0.4375, 0.5, 0.5, 0.5, 0.9375, 0.5, 0.875, 0.5, 0.875, 0.5, 0.9375, 0.5, 0.4375, 0.5, 0.375, 0.5, 0.375, 0.5, 0.4375, 0.5, 0.875, 0.5, 0.8125, 0.5, 0.8125, 0.5, 0.875, 0.5, 0.375, 0.5, 0.3125, 0.5, 0.3125, 0.5, 0.375, 0.5, 0.8125, 0.5, 0.75, 0.5, 0.75, 0.5, 0.8125, 0.5, 0.3125, 0.5, 0.25, 0.5, 0.25, 0.5, 0.3125, 0.5, 0.75, 0.5, 0.6875, 0.5, 0.6875, 0.5, 0.75, 0.5, 0.5625, 0.5, 0.5, 0.5, 0.5, 0.5, 0.5625, 0.5, 0.375, 0.5, 0.3125, 0.5, 0.3125, 0.5, 0.375, 0.5, 0.8125, 0.5, 0.75, 0.5, 0.75, 0.5, 0.8125, 0.5, 0.3125, 0.5, 0.25, 0.5, 0.25, 0.5, 0.3125, 0.5, 0.75, 0.5, 0.6875, 0.5, 0.6875, 0.5, 0.75, 0.5, 0.25, 0.5, 0.1875, 0.5, 0.1875, 0.5, 0.25, 0.5, 0.6875, 0.5, 0.625, 0.5, 0.625, 0.5, 0.6875, 0.5, 0.1875, 0.5, 0.125, 0.5, 0.125, 0.5, 0.1875, 0.5, 0.625, 0.5, 0.5625, 0.5, 0.5625, 0.5, 0.625, 0.5, 0.125, 0.5, 0.0625, 0.5, 0.0625, 0.5, 0.125, 0.5, 0.5625, 0.5, 0.5, 0.5, 0.5, 0.5, 0.5625, 0.5, 1.0, 0.5, 0.9375, 0.5, 0.9375, 0.5, 1.0, 0.5, 0.0625, 0.5, 0.0, 0.5, 0.0, 0.5, 0.0625, 0.5, 0.5, 0.5, 0.4375, 0.5, 0.4375, 0.5, 0.5, 0.5, 0.9375, 0.5, 0.875, 0.5, 0.875, 0.5, 0.9375, 0.5, 0.4375, 0.5, 0.375, 0.5, 0.375, 0.5, 0.4375, 0.5, 0.8125, 0.5, 0.75, 0.5, 0.75, 0.5, 0.8125, 0.5, 1.0, 0.5, 0.9375, 0.5, 0.9375, 0.5, 1.0, 0.5, 0.0625, 0.5, 0.0, 0.5, 0.0, 0.5, 0.0625, 0.5, 0.5, 0.5, 0.4375, 0.5, 0.4375, 0.5, 0.5, 0.5, 0.9375, 0.5, 0.875, 0.5, 0.875, 0.5, 0.9375, 0.5, 0.4375, 0.5, 0.375, 0.5, 0.375, 0.5, 0.4375, 0.5, 0.875, 0.5, 0.8125, 0.5, 0.8125, 0.5, 0.875, 0.5, 0.375, 0.5, 0.3125, 0.5, 0.3125, 0.5, 0.375, 0.5, 0.8125, 0.5, 0.75, 0.5, 0.75, 0.5, 0.8125, 0.5, 0.3125, 0.5, 0.25, 0.5, 0.25, 0.5, 0.3125, 0.5, 0.75, 0.5, 0.6875, 0.5, 0.6875, 0.5, 0.75, 0.5, 0.25, 0.5, 0.1875, 0.5, 0.1875, 0.5, 0.25, 0.5, 0.6875, 0.5, 0.625, 0.5, 0.625, 0.5, 0.6875, 0.5, 0.1875, 0.5, 0.125, 0.5, 0.125, 0.5, 0.1875, 0.5, 0.625, 0.5, 0.5625, 0.5, 0.5625, 0.5, 0.625, 0.5, 0.125, 0.5, 0.0625, 0.5, 0.0625, 0.5, 0.125, 0.5, 0.5, 0.5, 0.4375, 0.5, 0.4375, 0.5, 0.5, 0.5, 0.3125, 0.5, 0.25, 0.5, 0.25, 0.5, 0.3125, 0.5, 0.75, 0.5, 0.6875, 0.5, 0.6875, 0.5, 0.75, 0.5, 0.25, 0.5, 0.1875, 0.5, 0.1875, 0.5, 0.25, 0.5, 0.6875, 0.5, 0.625, 0.5, 0.625, 0.5, 0.6875, 0.5, 0.1875, 0.5, 0.125, 0.5, 0.125, 0.5, 0.1875, 0.5, 0.625, 0.5, 0.5625, 0.5, 0.5625, 0.5, 0.625, 0.5, 0.125, 0.5, 0.0625, 0.5, 0.0625, 0.5, 0.125, 0.5, 0.5625, 0.5, 0.5, 0.5, 0.5, 0.5, 0.5625, 0.5, 1.0, 0.5, 0.9375, 0.5, 0.9375, 0.5, 1.0, 0.5, 0.0625, 0.5, 0.0, 0.5, 0.0, 0.5, 0.0625, 0.5, 0.5, 0.5, 0.4375, 0.5, 0.4375, 0.5, 0.5, 0.5, 0.9375, 0.5, 0.875, 0.5, 0.875, 0.5, 0.9375, 0.5, 0.4375, 0.5, 0.375, 0.5, 0.375, 0.5, 0.4375, 0.5, 0.875, 0.5, 0.8125, 0.5, 0.8125, 0.5, 0.875, 0.5, 0.375, 0.5, 0.3125, 0.5, 0.3125, 0.5, 0.375, 0.5, 0.1875, 0.5, 0.125, 0.5, 0.125, 0.5, 0.1875, 0.5, 0.9375, 0.5, 0.875, 0.5, 0.875, 0.5, 0.9375, 0.5, 0.4375, 0.5, 0.375, 0.5, 0.375, 0.5, 0.4375, 0.5, 0.875, 0.5, 0.8125, 0.5, 0.8125, 0.5, 0.875, 0.5, 0.375, 0.5, 0.3125, 0.5, 0.3125, 0.5, 0.375, 0.5, 0.8125, 0.5, 0.75, 0.5, 0.75, 0.5, 0.8125, 0.5, 0.3125, 0.5, 0.25, 0.5, 0.25, 0.5, 0.3125, 0.5, 0.75, 0.5, 0.6875, 0.5, 0.6875, 0.5, 0.75, 0.5, 0.25, 0.5, 0.1875, 0.5, 0.1875, 0.5, 0.25, 0.5, 0.6875, 0.5, 0.625, 0.5, 0.625, 0.5, 0.6875, 0.5, 0.1875, 0.5, 0.125, 0.5, 0.125, 0.5, 0.1875, 0.5, 0.625, 0.5, 0.5625, 0.5, 0.5625, 0.5, 0.625, 0.5, 0.125, 0.5, 0.0625, 0.5, 0.0625, 0.5, 0.125, 0.5, 0.5625, 0.5, 0.5, 0.5, 0.5, 0.5, 0.5625, 0.5, 1.0, 0.5, 0.9375, 0.5, 0.9375, 0.5, 1.0, 0.5, 0.0625, 0.5, 0.0, 0.5, 0.0, 0.5, 0.0625, 0.5, 0.8125, 0.5, 0.75, 0.5, 0.75, 0.5, 0.8125, 0.5, 0.625, 0.5, 0.5625, 0.5, 0.5625, 0.5, 0.625, 0.5, 0.125, 0.5, 0.0625, 0.5, 0.0625, 0.5, 0.125, 0.5, 0.5625, 0.5, 0.5, 0.5, 0.5, 0.5, 0.5625, 0.5, 1.0, 0.5, 0.9375, 0.5, 0.9375, 0.5, 1.0, 0.5, 0.0625, 0.5, 0.0, 0.5, 0.0, 0.5, 0.0625, 0.5, 0.5, 0.5, 0.4375, 0.5, 0.4375, 0.5, 0.5, 0.5, 0.9375, 0.5, 0.875, 0.5, 0.875, 0.5, 0.9375, 0.5, 0.4375, 0.5, 0.375, 0.5, 0.375, 0.5, 0.4375, 0.5, 0.875, 0.5, 0.8125, 0.5, 0.8125, 0.5, 0.875, 0.5, 0.375, 0.5, 0.3125, 0.5, 0.3125, 0.5, 0.375, 0.5, 0.8125, 0.5, 0.75, 0.5, 0.75, 0.5, 0.8125, 0.5, 0.3125, 0.5, 0.25, 0.5, 0.25, 0.5, 0.3125, 0.5, 0.75, 0.5, 0.6875, 0.5, 0.6875, 0.5, 0.75, 0.5, 0.25, 0.5, 0.1875, 0.5, 0.1875, 0.5, 0.25, 0.5, 0.6875, 0.5, 0.625, 0.5, 0.625, 0.5, 0.6875, 0.5, 0.5, 0.5, 0.4375, 0.5, 0.4375, 0.5, 0.5, 0.5, 0.3125, 0.5, 0.25, 0.5, 0.25, 0.5, 0.3125, 0.5, 0.75, 0.5, 0.6875, 0.5, 0.6875, 0.5, 0.75, 0.5, 0.25, 0.5, 0.1875, 0.5, 0.1875, 0.5, 0.25, 0.5, 0.6875, 0.5, 0.625, 0.5, 0.625, 0.5, 0.6875, 0.5, 0.1875, 0.5, 0.125, 0.5, 0.125, 0.5, 0.1875, 0.5, 0.625, 0.5, 0.5625, 0.5, 0.5625, 0.5, 0.625, 0.5, 0.125, 0.5, 0.0625, 0.5, 0.0625, 0.5, 0.125, 0.5, 0.5625, 0.5, 0.5, 0.5, 0.5, 0.5, 0.5625, 0.5, 1.0, 0.5, 0.9375, 0.5, 0.9375, 0.5, 1.0, 0.5, 0.0625, 0.5, 0.0, 0.5, 0.0, 0.5, 0.0625, 0.5, 0.5, 0.5, 0.4375, 0.5, 0.4375, 0.5, 0.5, 0.5, 0.9375, 0.5, 0.875, 0.5, 0.875, 0.5, 0.9375, 0.5, 0.4375, 0.5, 0.375, 0.5, 0.375, 0.5, 0.4375, 0.5, 0.875, 0.5, 0.8125, 0.5, 0.8125, 0.5, 0.875, 0.5, 0.375, 0.5, 0.3125, 0.5, 0.3125, 0.5, 0.375, 0.5, 0.25, 0.49, 0.3418, 0.4717, 0.4197, 0.4197, 0.4717, 0.3418, 0.49, 0.25, 0.4717, 0.1582, 0.4197, 0.08029, 0.3418, 0.02827, 0.25, 0.01, 0.1582, 0.02827, 0.08029, 0.08029, 0.02827, 0.1582, 0.01, 0.25, 0.02827, 0.3418, 0.08029, 0.4197, 0.1582, 0.4717, 0.9375, 0.5, 0.875, 0.5, 0.875, 0.5, 0.9375, 0.5, 0.4375, 0.5, 0.375, 0.5, 0.375, 0.5, 0.4375, 0.5, 0.875, 0.5, 0.8125, 0.5, 0.8125, 0.5, 0.875, 0.5, 0.375, 0.5, 0.3125, 0.5, 0.3125, 0.5, 0.375, 0.5, 0.8125, 0.5, 0.75, 0.5, 0.75, 0.5, 0.8125, 0.5, 0.3125, 0.5, 0.25, 0.5, 0.25, 0.5, 0.3125, 0.5, 0.75, 0.5, 0.6875, 0.5, 0.6875, 0.5, 0.75, 0.5, 0.25, 0.5, 0.1875, 0.5, 0.1875, 0.5, 0.25, 0.5, 0.6875, 0.5, 0.625, 0.5, 0.625, 0.5, 0.6875, 0.5, 0.1875, 0.5, 0.125, 0.5, 0.125, 0.5, 0.1875, 0.5, 0.625, 0.5, 0.5625, 0.5, 0.5625, 0.5, 0.625, 0.5, 0.125, 0.5, 0.0625, 0.5, 0.0625, 0.5, 0.125, 0.5, 0.5625, 0.5, 0.5, 0.5, 0.5, 0.5, 0.5625, 0.5, 1.0, 0.5, 0.9375, 0.5, 0.9375, 0.5, 1.0, 0.5, 0.0625, 0.5, 0.0, 0.5, 0.0, 0.5, 0.0625, 0.5, 0.625, 0.75, 0.875, 0.75, 0.875, 0.75, 0.625, 0.75, 0.375, 0.75, 0.625, 0.75, 0.625, 0.75, 0.375, 0.75, 0.125, 0.75, 0.375, 0.75, 0.375, 0.75, 0.125, 0.75, 0.625, 0.0, 0.375, 0.0, 0.375, 0.0, 0.625, 0.0, 0.125, 0.75, 0.375, 0.75, 0.375, 0.75, 0.125, 0.75, 0.375, 0.75, 0.625, 0.75, 0.625, 0.75, 0.375, 0.75, 0.125, 0.75, 0.375, 0.75, 0.375, 0.75, 0.125, 0.75, 0.625, 0.0, 0.375, 0.0, 0.375, 0.0, 0.625, 0.0, 0.625, 0.75, 0.875, 0.75, 0.875, 0.75, 0.625, 0.75, 0.625, 0.0, 0.375, 0.0, 0.375, 0.0, 0.625, 0.0, 0.625, 0.75, 0.875, 0.75, 0.875, 0.75, 0.625, 0.75, 0.375, 0.75, 0.625, 0.75, 0.625, 0.75, 0.375, 0.75, 0.375, 0.75, 0.625, 0.75, 0.625, 0.75, 0.375, 0.75, 0.375, 0.75, 0.625, 0.75, 0.625, 0.75, 0.375, 0.75, 0.125, 0.75, 0.375, 0.75, 0.375, 0.75, 0.125, 0.75, 0.625, 0.0, 0.375, 0.0, 0.375, 0.0, 0.625, 0.0, 0.125, 0.75, 0.375, 0.75, 0.375, 0.75, 0.125, 0.75, 0.125, 0.75, 0.375, 0.75, 0.375, 0.75, 0.125, 0.75, 0.625, 0.0, 0.375, 0.0, 0.375, 0.0, 0.625, 0.0, 0.625, 0.75, 0.875, 0.75, 0.875, 0.75, 0.625, 0.75, 0.625, 0.75, 0.875, 0.75, 0.875, 0.75, 0.625, 0.75, 0.625, 0.0, 0.375, 0.0, 0.375, 0.0, 0.625, 0.0, 0.625, 0.75, 0.875, 0.75, 0.875, 0.75, 0.625, 0.75, 0.375, 0.75, 0.625, 0.75, 0.625, 0.75, 0.375, 0.75, 0.125, 0.75, 0.375, 0.75, 0.375, 0.75, 0.125, 0.75, 0.375, 0.75, 0.625, 0.75, 0.625, 0.75, 0.375, 0.75, 0.125, 0.75, 0.375, 0.75, 0.375, 0.75, 0.125, 0.75, 0.625, 0.0, 0.375, 0.0, 0.375, 0.0, 0.625, 0.0, 0.125, 0.75, 0.375, 0.75, 0.375, 0.75, 0.125, 0.75, 0.625, 0.0, 0.375, 0.0, 0.375, 0.0, 0.625, 0.0, 0.625, 0.75, 0.875, 0.75, 0.875, 0.75, 0.625, 0.75, 0.375, 0.75, 0.625, 0.75, 0.625, 0.75, 0.375, 0.75, 0.625, 0.75, 0.875, 0.75, 0.875, 0.75, 0.625, 0.75, 0.625, 0.0, 0.375, 0.0, 0.375, 0.0, 0.625, 0.0, 0.625, 0.75, 0.875, 0.75, 0.875, 0.75, 0.625, 0.75, 0.375, 0.75, 0.625, 0.75, 0.625, 0.75, 0.375, 0.75, 0.125, 0.75, 0.375, 0.75, 0.375, 0.75, 0.125, 0.75, 0.375, 0.75, 0.625, 0.75, 0.625, 0.75, 0.375, 0.75, 0.125, 0.75, 0.375, 0.75, 0.375, 0.75, 0.125, 0.75, 0.625, 0.0, 0.375, 0.0, 0.375, 0.0, 0.625, 0.0, 0.625, 0.0, 0.375, 0.0, 0.375, 0.0, 0.625, 0.0, 0.625, 0.0, 0.375, 0.0, 0.375, 0.0, 0.625, 0.0, 0.625, 0.75, 0.875, 0.75, 0.875, 0.75, 0.625, 0.75, 0.375, 0.75, 0.625, 0.75, 0.625, 0.75, 0.375, 0.75, 0.625, 0.75, 0.875, 0.75, 0.875, 0.75, 0.625, 0.75, 0.625, 0.75, 0.875, 0.75, 0.875, 0.75, 0.625, 0.75, 0.375, 0.75, 0.625, 0.75, 0.625, 0.75, 0.375, 0.75, 0.125, 0.75, 0.375, 0.75, 0.375, 0.75, 0.125, 0.75, 0.125, 0.75, 0.375, 0.75, 0.375, 0.75, 0.125, 0.75, 0.375, 0.75, 0.625, 0.75, 0.625, 0.75, 0.375, 0.75, 0.125, 0.75, 0.375, 0.75, 0.375, 0.75, 0.125, 0.75, 0.625, 0.0, 0.375, 0.0, 0.375, 0.0, 0.625, 0.0, 0.625, 0.75, 0.875, 0.75, 0.875, 0.75, 0.625, 0.75, 0.625, 0.0, 0.375, 0.0, 0.375, 0.0, 0.625, 0.0, 0.625, 0.75, 0.875, 0.75, 0.875, 0.75, 0.625, 0.75, 0.375, 0.75, 0.625, 0.75, 0.625, 0.75, 0.375, 0.75, 0.375, 0.75, 0.625, 0.75, 0.625, 0.75, 0.375, 0.75, 0.375, 0.75, 0.625, 0.75, 0.625, 0.75, 0.375, 0.75, 0.125, 0.75, 0.375, 0.75, 0.375, 0.75, 0.125, 0.75, 0.625, 0.0, 0.375, 0.0, 0.375, 0.0, 0.625, 0.0, 0.125, 0.75, 0.375, 0.75, 0.375, 0.75, 0.125, 0.75, 0.125, 0.75, 0.375, 0.75, 0.375, 0.75, 0.125, 0.75, 0.625, 0.0, 0.375, 0.0, 0.375, 0.0, 0.625, 0.0, 0.625, 0.75, 0.875, 0.75, 0.875, 0.75, 0.625, 0.75, 0.625, 0.75, 0.875, 0.75, 0.875, 0.75, 0.625, 0.75, 0.625, 0.0, 0.375, 0.0, 0.375, 0.0, 0.625, 0.0, 0.625, 0.75, 0.875, 0.75, 0.875, 0.75, 0.625, 0.75, 0.375, 0.75, 0.625, 0.75, 0.625, 0.75, 0.375, 0.75, 0.125, 0.75, 0.375, 0.75, 0.375, 0.75, 0.125, 0.75, 0.375, 0.75, 0.625, 0.75, 0.625, 0.75, 0.375, 0.75, 0.125, 0.75, 0.375, 0.75, 0.375, 0.75, 0.125, 0.75, 0.625, 0.0, 0.375, 0.0, 0.375, 0.0, 0.625, 0.0, 0.125, 0.75, 0.375, 0.75, 0.375, 0.75, 0.125, 0.75, 0.625, 0.0, 0.375, 0.0, 0.375, 0.0, 0.625, 0.0, 0.625, 0.75, 0.875, 0.75, 0.875, 0.75, 0.625, 0.75, 0.375, 0.75, 0.625, 0.75, 0.625, 0.75, 0.375, 0.75, 0.625, 0.75, 0.875, 0.75, 0.875, 0.75, 0.625, 0.75, 0.625, 0.0, 0.375, 0.0, 0.375, 0.0, 0.625, 0.0, 0.625, 0.75, 0.875, 0.75, 0.875, 0.75, 0.625, 0.75, 0.375, 0.75, 0.625, 0.75, 0.625, 0.75, 0.375, 0.75, 0.125, 0.75, 0.375, 0.75, 0.375, 0.75, 0.125, 0.75, 0.375, 0.75, 0.625, 0.75, 0.625, 0.75, 0.375, 0.75, 0.125, 0.75, 0.375, 0.75, 0.375, 0.75, 0.125, 0.75, 0.625, 0.0, 0.375, 0.0, 0.375, 0.0, 0.625, 0.0, 0.625, 0.0, 0.375, 0.0, 0.375, 0.0, 0.625, 0.0, 0.625, 0.0, 0.375, 0.0, 0.375, 0.0, 0.625, 0.0, 0.625, 0.75, 0.875, 0.75, 0.875, 0.75, 0.625, 0.75, 0.375, 0.75, 0.625, 0.75, 0.625, 0.75, 0.375, 0.75, 0.625, 0.75, 0.875, 0.75, 0.875, 0.75, 0.625, 0.75, 0.625, 0.75, 0.875, 0.75, 0.875, 0.75, 0.625, 0.75, 0.375, 0.75, 0.625, 0.75, 0.625, 0.75, 0.375, 0.75, 0.125, 0.75, 0.375, 0.75, 0.375, 0.75, 0.125, 0.75, 0.125, 0.75, 0.375, 0.75, 0.375, 0.75, 0.125, 0.75, 0.375, 0.75, 0.625, 0.75, 0.625, 0.75, 0.375, 0.75, 0.125, 0.75, 0.375, 0.75, 0.375, 0.75, 0.125, 0.75, 0.625, 0.0, 0.375, 0.0, 0.375, 0.0, 0.625, 0.0, 0.625, 0.75, 0.875, 0.75, 0.875, 0.75, 0.625, 0.75, 0.625, 0.0, 0.375, 0.0, 0.375, 0.0, 0.625, 0.0, 0.625, 0.75, 0.875, 0.75, 0.875, 0.75, 0.625, 0.75, 0.375, 0.75, 0.625, 0.75, 0.625, 0.75, 0.375, 0.75, 0.375, 0.75, 0.625, 0.75, 0.625, 0.75, 0.375, 0.75, 0.375, 0.75, 0.625, 0.75, 0.625, 0.75, 0.375, 0.75, 0.125, 0.75, 0.375, 0.75, 0.375, 0.75, 0.125, 0.75, 0.625, 0.0, 0.375, 0.0, 0.375, 0.0, 0.625, 0.0, 0.125, 0.75, 0.375, 0.75, 0.375, 0.75, 0.125, 0.75, 0.125, 0.75, 0.375, 0.75, 0.375, 0.75, 0.125, 0.75, 0.625, 0.0, 0.375, 0.0, 0.375, 0.0, 0.625, 0.0, 0.625, 0.75, 0.875, 0.75, 0.875, 0.75, 0.625, 0.75, 0.625, 0.75, 0.875, 0.75, 0.875, 0.75, 0.625, 0.75, 0.625, 0.0, 0.375, 0.0, 0.375, 0.0, 0.625, 0.0, 0.625, 0.75, 0.875, 0.75, 0.875, 0.75, 0.625, 0.75, 0.375, 0.75, 0.625, 0.75, 0.625, 0.75, 0.375, 0.75, 0.125, 0.75, 0.375, 0.75, 0.375, 0.75, 0.125, 0.75, 0.375, 0.75, 0.625, 0.75, 0.625, 0.75, 0.375, 0.75, 0.125, 0.75, 0.375, 0.75, 0.375, 0.75, 0.125, 0.75, 0.625, 0.0, 0.375, 0.0, 0.375, 0.0, 0.625, 0.0, 0.125, 0.75, 0.375, 0.75, 0.375, 0.75, 0.125, 0.75, 0.625, 0.0, 0.375, 0.0, 0.375, 0.0, 0.625, 0.0, 0.625, 0.75, 0.875, 0.75, 0.875, 0.75, 0.625, 0.75, 0.375, 0.75, 0.625, 0.75, 0.625, 0.75, 0.375, 0.75, 0.375, 0.75, 0.625, 0.75, 0.625, 1.0, 0.375, 1.0, 0.625, 0.0, 0.375, 0.0, 0.375, 0.0, 0.625, 0.0, 0.625, 0.75, 0.875, 0.75, 0.875, 0.75, 0.625, 0.75, 0.375, 0.75, 0.625, 0.75, 0.625, 0.75, 0.375, 0.75])
me_cube.materials.append(mat_material)
me_cube.use_remesh_preserve_volume = False
me_cube.use_remesh_preserve_attributes = False
me_cube.use_mirror_vertex_groups = False
me_cube.update()

# ---- objects
ob_cube = bpy.data.objects.new('Cube', me_cube)
ob_empty = bpy.data.objects.new('Empty', None)

# ---- transforms, parenting, visibility, modifiers, constraints
ob_cube.location = (-1.379, 0.006863, 0.0)
ob_cube.scale = (-0.07812, -0.07812, -0.07812)
ob_cube.lock_rotations_4d = False
ob_cube.empty_display_type = 'ARROWS'
ob_cube.lineart.crease_threshold = 0.0
ob_empty.location = (0.0, 0.0, 0.0)
ob_empty.empty_display_type = 'IMAGE'
ob_empty.empty_display_size = 5.0
ob_empty.empty_image_depth = 'BACK'
ob_empty.show_empty_image_perspective = False
ob_empty.empty_image_side = 'FRONT'
ob_empty.lineart.crease_threshold = 0.0

# ---- collection membership
col_collection.objects.link(ob_cube)
col_collection.objects.link(ob_empty)

# ---- scene / render settings (as saved in the file)
scene.frame_start = 1; scene.frame_end = 250; scene.frame_set(1)
scene.render.engine = 'BLENDER_EEVEE_NEXT'
scene.cycles.use_denoising = False
scene.cycles.samples = 128
scene.cycles.sampling_pattern = 'TABULATED_SOBOL'
scene.cycles.use_adaptive_sampling = False
scene.cycles.use_light_tree = False
scene.view_settings.view_transform = 'Filmic'
bpy.context.view_layer.update()

# ---- added for rendering (the .blend has no active camera and no usable light): camera, sun
cam_auto = bpy.data.cameras.new('AutoCamera')
cam_auto.lens = 50.0
cam_auto.sensor_width = 36.0
cam_auto.clip_end = 1000.0
ob_auto_camera = bpy.data.objects.new('AutoCamera', cam_auto)
scene.collection.objects.link(ob_auto_camera)
ob_auto_camera.location = (4.53576, -5.43296, 3.62599)
ob_auto_camera.rotation_euler = (1.09748, -7.21219e-08, 0.694738)
scene.camera = ob_auto_camera
light_auto_sun = bpy.data.lights.new('AutoSun', 'SUN')
light_auto_sun.energy = 3.0
light_auto_sun.angle = 0.0523599
ob_auto_sun = bpy.data.objects.new('AutoSun', light_auto_sun)
scene.collection.objects.link(ob_auto_sun)
ob_auto_sun.rotation_euler = (0.872665, 0.174533, 0.523599)
bpy.context.view_layer.update()
